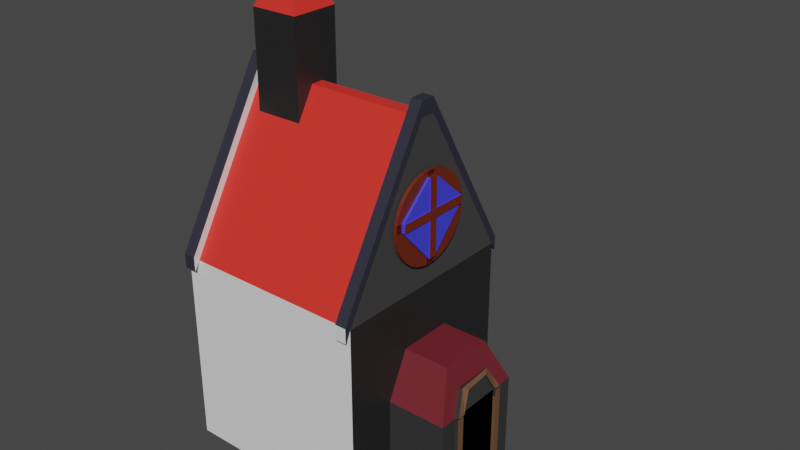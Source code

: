 # Source: castles.blend  (saved by Blender 3.4.6; exported with 4.5.12 LTS)
import bpy
from mathutils import Matrix  # noqa: F401  (used for matrix-valued properties, if any)

bpy.ops.wm.read_factory_settings(use_empty=True)
scene = bpy.context.scene
scene.name = 'Scene'

# ---- collections
col_collection = bpy.data.collections.new('Collection'); scene.collection.children.link(col_collection)

# ---- materials (node trees are filled in below, after node groups)
mat_material = bpy.data.materials.new('Material')
mat_material.alpha_threshold = 0.0
mat_material.use_transparent_shadow = False
mat_material.roughness = 0.5
mat_material.line_color = (0.0, 0.0, 0.0, 1.0)
mat_material_007 = bpy.data.materials.new('Material.007')
mat_material_007.use_transparent_shadow = False
mat_material_008 = bpy.data.materials.new('Material.008')
mat_material_008.use_transparent_shadow = False
mat_material_004 = bpy.data.materials.new('Material.004')
mat_material_004.alpha_threshold = 0.0
mat_material_004.use_transparent_shadow = False
mat_material_004.roughness = 0.5
mat_material_004.line_color = (0.0, 0.0, 0.0, 1.0)
mat_material_019 = bpy.data.materials.new('Material.019')
mat_material_019.use_transparent_shadow = False
mat_material_020 = bpy.data.materials.new('Material.020')
mat_material_020.use_transparent_shadow = False
mat_material_015 = bpy.data.materials.new('Material.015')
mat_material_015.use_transparent_shadow = False
mat_material_016 = bpy.data.materials.new('Material.016')
mat_material_016.use_transparent_shadow = False
mat_material_003 = bpy.data.materials.new('Material.003')
mat_material_003.alpha_threshold = 0.0
mat_material_003.use_transparent_shadow = False
mat_material_003.roughness = 0.5
mat_material_003.line_color = (0.0, 0.0, 0.0, 1.0)
mat_material_009 = bpy.data.materials.new('Material.009')
mat_material_009.use_transparent_shadow = False
mat_material_010 = bpy.data.materials.new('Material.010')
mat_material_010.use_transparent_shadow = False
mat_material_011 = bpy.data.materials.new('Material.011')
mat_material_011.use_transparent_shadow = False
mat_material_012 = bpy.data.materials.new('Material.012')
mat_material_012.use_transparent_shadow = False
mat_material_013 = bpy.data.materials.new('Material.013')
mat_material_013.use_transparent_shadow = False
mat_material_014 = bpy.data.materials.new('Material.014')
mat_material_014.use_transparent_shadow = False
mat_material_017 = bpy.data.materials.new('Material.017')
mat_material_017.use_transparent_shadow = False
mat_material_018 = bpy.data.materials.new('Material.018')
mat_material_018.use_transparent_shadow = False

# ---- material node trees
mat_material.use_nodes = True; mat_material.node_tree.nodes.clear()
_N = mat_material.node_tree.nodes; _L = mat_material.node_tree.links
n0 = _N.new('ShaderNodeOutputMaterial'); n0.name = 'Material Output'; n0.location = (300, 300)
n1 = _N.new('ShaderNodeBsdfPrincipled'); n1.name = 'Principled BSDF'; n1.location = (10, 300)
n1.distribution = 'GGX'
n1.subsurface_method = 'RANDOM_WALK_SKIN'
n1.inputs[0].default_value = (0.0007814, 0.001587, 0.2531, 1.0)
n1.inputs[3].default_value = 1.45
n1.inputs[27].default_value = (0.0, 0.0, 0.0, 1.0)
n1.inputs[28].default_value = 1.0
_L.new(n1.outputs[0], n0.inputs[0])
n0.is_active_output = True
mat_material_007.use_nodes = True; mat_material_007.node_tree.nodes.clear()
_N = mat_material_007.node_tree.nodes; _L = mat_material_007.node_tree.links
n0 = _N.new('ShaderNodeBsdfPrincipled'); n0.name = 'Principled BSDF'; n0.location = (10, 300)
n0.distribution = 'GGX'
n0.subsurface_method = 'RANDOM_WALK_SKIN'
n0.inputs[0].default_value = (0.237, 0.0812, 0.07433, 1.0)
n0.inputs[3].default_value = 1.45
n0.inputs[27].default_value = (0.0, 0.0, 0.0, 1.0)
n0.inputs[28].default_value = 1.0
n1 = _N.new('ShaderNodeOutputMaterial'); n1.name = 'Material Output'; n1.location = (300, 300)
_L.new(n0.outputs[0], n1.inputs[0])
n1.is_active_output = True
mat_material_008.use_nodes = True; mat_material_008.node_tree.nodes.clear()
_N = mat_material_008.node_tree.nodes; _L = mat_material_008.node_tree.links
n0 = _N.new('ShaderNodeBsdfPrincipled'); n0.name = 'Principled BSDF'; n0.location = (10, 300)
n0.distribution = 'GGX'
n0.subsurface_method = 'RANDOM_WALK_SKIN'
n0.inputs[0].default_value = (0.01718, 0.01718, 0.01718, 1.0)
n0.inputs[3].default_value = 1.45
n0.inputs[27].default_value = (0.0, 0.0, 0.0, 1.0)
n0.inputs[28].default_value = 1.0
n1 = _N.new('ShaderNodeOutputMaterial'); n1.name = 'Material Output'; n1.location = (300, 300)
_L.new(n0.outputs[0], n1.inputs[0])
n1.is_active_output = True
mat_material_004.use_nodes = True; mat_material_004.node_tree.nodes.clear()
_N = mat_material_004.node_tree.nodes; _L = mat_material_004.node_tree.links
n0 = _N.new('ShaderNodeOutputMaterial'); n0.name = 'Material Output'; n0.location = (300, 300)
n1 = _N.new('ShaderNodeBsdfPrincipled'); n1.name = 'Principled BSDF'; n1.location = (10, 300)
n1.distribution = 'GGX'
n1.subsurface_method = 'RANDOM_WALK_SKIN'
n1.inputs[0].default_value = (0.03411, 0.03411, 0.03411, 1.0)
n1.inputs[3].default_value = 1.45
n1.inputs[27].default_value = (0.0, 0.0, 0.0, 1.0)
n1.inputs[28].default_value = 1.0
_L.new(n1.outputs[0], n0.inputs[0])
n0.is_active_output = True
mat_material_019.use_nodes = True; mat_material_019.node_tree.nodes.clear()
_N = mat_material_019.node_tree.nodes; _L = mat_material_019.node_tree.links
n0 = _N.new('ShaderNodeBsdfPrincipled'); n0.name = 'Principled BSDF'; n0.location = (10, 300)
n0.distribution = 'GGX'
n0.subsurface_method = 'RANDOM_WALK_SKIN'
n0.inputs[0].default_value = (0.159, 0.07619, 0.0382, 1.0)
n0.inputs[3].default_value = 1.45
n0.inputs[27].default_value = (0.0, 0.0, 0.0, 1.0)
n0.inputs[28].default_value = 1.0
n1 = _N.new('ShaderNodeOutputMaterial'); n1.name = 'Material Output'; n1.location = (300, 300)
_L.new(n0.outputs[0], n1.inputs[0])
n1.is_active_output = True
mat_material_020.use_nodes = True; mat_material_020.node_tree.nodes.clear()
_N = mat_material_020.node_tree.nodes; _L = mat_material_020.node_tree.links
n0 = _N.new('ShaderNodeBsdfPrincipled'); n0.name = 'Principled BSDF'; n0.location = (10, 300)
n0.distribution = 'GGX'
n0.subsurface_method = 'RANDOM_WALK_SKIN'
n0.inputs[0].default_value = (0.1615, 0.01709, 0.02512, 1.0)
n0.inputs[3].default_value = 1.45
n0.inputs[27].default_value = (0.0, 0.0, 0.0, 1.0)
n0.inputs[28].default_value = 1.0
n1 = _N.new('ShaderNodeOutputMaterial'); n1.name = 'Material Output'; n1.location = (300, 300)
_L.new(n0.outputs[0], n1.inputs[0])
n1.is_active_output = True
mat_material_015.use_nodes = True; mat_material_015.node_tree.nodes.clear()
_N = mat_material_015.node_tree.nodes; _L = mat_material_015.node_tree.links
n0 = _N.new('ShaderNodeBsdfPrincipled'); n0.name = 'Principled BSDF'; n0.location = (10, 300)
n0.distribution = 'GGX'
n0.subsurface_method = 'RANDOM_WALK_SKIN'
n0.inputs[0].default_value = (0.305, 0.07036, 0.0, 1.0)
n0.inputs[3].default_value = 1.45
n0.inputs[27].default_value = (0.0, 0.0, 0.0, 1.0)
n0.inputs[28].default_value = 1.0
n1 = _N.new('ShaderNodeOutputMaterial'); n1.name = 'Material Output'; n1.location = (300, 300)
_L.new(n0.outputs[0], n1.inputs[0])
n1.is_active_output = True
mat_material_016.use_nodes = True; mat_material_016.node_tree.nodes.clear()
_N = mat_material_016.node_tree.nodes; _L = mat_material_016.node_tree.links
n0 = _N.new('ShaderNodeBsdfPrincipled'); n0.name = 'Principled BSDF'; n0.location = (10, 300)
n0.distribution = 'GGX'
n0.subsurface_method = 'RANDOM_WALK_SKIN'
n0.inputs[0].default_value = (0.305, 0.07036, 0.0, 1.0)
n0.inputs[3].default_value = 1.45
n0.inputs[27].default_value = (0.0, 0.0, 0.0, 1.0)
n0.inputs[28].default_value = 1.0
n1 = _N.new('ShaderNodeOutputMaterial'); n1.name = 'Material Output'; n1.location = (300, 300)
_L.new(n0.outputs[0], n1.inputs[0])
n1.is_active_output = True
mat_material_003.use_nodes = True; mat_material_003.node_tree.nodes.clear()
_N = mat_material_003.node_tree.nodes; _L = mat_material_003.node_tree.links
n0 = _N.new('ShaderNodeOutputMaterial'); n0.name = 'Material Output'; n0.location = (300, 300)
n1 = _N.new('ShaderNodeBsdfPrincipled'); n1.name = 'Principled BSDF'; n1.location = (10, 300)
n1.distribution = 'GGX'
n1.subsurface_method = 'RANDOM_WALK_SKIN'
n1.inputs[3].default_value = 1.45
n1.inputs[27].default_value = (0.0, 0.0, 0.0, 1.0)
n1.inputs[28].default_value = 1.0
_L.new(n1.outputs[0], n0.inputs[0])
n0.is_active_output = True
mat_material_009.use_nodes = True; mat_material_009.node_tree.nodes.clear()
_N = mat_material_009.node_tree.nodes; _L = mat_material_009.node_tree.links
n0 = _N.new('ShaderNodeBsdfPrincipled'); n0.name = 'Principled BSDF'; n0.location = (10, 300)
n0.distribution = 'GGX'
n0.subsurface_method = 'RANDOM_WALK_SKIN'
n0.inputs[0].default_value = (0.8, 0.032, 0.02298, 1.0)
n0.inputs[3].default_value = 1.45
n0.inputs[27].default_value = (0.0, 0.0, 0.0, 1.0)
n0.inputs[28].default_value = 1.0
n1 = _N.new('ShaderNodeOutputMaterial'); n1.name = 'Material Output'; n1.location = (300, 300)
_L.new(n0.outputs[0], n1.inputs[0])
n1.is_active_output = True
mat_material_010.use_nodes = True; mat_material_010.node_tree.nodes.clear()
_N = mat_material_010.node_tree.nodes; _L = mat_material_010.node_tree.links
n0 = _N.new('ShaderNodeBsdfPrincipled'); n0.name = 'Principled BSDF'; n0.location = (10, 300)
n0.distribution = 'GGX'
n0.subsurface_method = 'RANDOM_WALK_SKIN'
n0.inputs[0].default_value = (0.02678, 0.02757, 0.04321, 1.0)
n0.inputs[3].default_value = 1.45
n0.inputs[27].default_value = (0.0, 0.0, 0.0, 1.0)
n0.inputs[28].default_value = 1.0
n1 = _N.new('ShaderNodeOutputMaterial'); n1.name = 'Material Output'; n1.location = (300, 300)
_L.new(n0.outputs[0], n1.inputs[0])
n1.is_active_output = True
mat_material_011.use_nodes = True; mat_material_011.node_tree.nodes.clear()
_N = mat_material_011.node_tree.nodes; _L = mat_material_011.node_tree.links
n0 = _N.new('ShaderNodeBsdfPrincipled'); n0.name = 'Principled BSDF'; n0.location = (10, 300)
n0.distribution = 'GGX'
n0.subsurface_method = 'RANDOM_WALK_SKIN'
n0.inputs[3].default_value = 1.45
n0.inputs[27].default_value = (0.0, 0.0, 0.0, 1.0)
n0.inputs[28].default_value = 1.0
n1 = _N.new('ShaderNodeOutputMaterial'); n1.name = 'Material Output'; n1.location = (300, 300)
_L.new(n0.outputs[0], n1.inputs[0])
n1.is_active_output = True
mat_material_012.use_nodes = True; mat_material_012.node_tree.nodes.clear()
_N = mat_material_012.node_tree.nodes; _L = mat_material_012.node_tree.links
n0 = _N.new('ShaderNodeBsdfPrincipled'); n0.name = 'Principled BSDF'; n0.location = (10, 300)
n0.distribution = 'GGX'
n0.subsurface_method = 'RANDOM_WALK_SKIN'
n0.inputs[0].default_value = (0.05359, 0.05359, 0.05359, 1.0)
n0.inputs[3].default_value = 1.45
n0.inputs[27].default_value = (0.0, 0.0, 0.0, 1.0)
n0.inputs[28].default_value = 1.0
n1 = _N.new('ShaderNodeOutputMaterial'); n1.name = 'Material Output'; n1.location = (300, 300)
_L.new(n0.outputs[0], n1.inputs[0])
n1.is_active_output = True
mat_material_013.use_nodes = True; mat_material_013.node_tree.nodes.clear()
_N = mat_material_013.node_tree.nodes; _L = mat_material_013.node_tree.links
n0 = _N.new('ShaderNodeBsdfPrincipled'); n0.name = 'Principled BSDF'; n0.location = (10, 300)
n0.distribution = 'GGX'
n0.subsurface_method = 'RANDOM_WALK_SKIN'
n0.inputs[0].default_value = (0.8, 0.0, 0.004904, 1.0)
n0.inputs[3].default_value = 1.45
n0.inputs[27].default_value = (0.0, 0.0, 0.0, 1.0)
n0.inputs[28].default_value = 1.0
n1 = _N.new('ShaderNodeOutputMaterial'); n1.name = 'Material Output'; n1.location = (300, 300)
_L.new(n0.outputs[0], n1.inputs[0])
n1.is_active_output = True
mat_material_014.use_nodes = True; mat_material_014.node_tree.nodes.clear()
_N = mat_material_014.node_tree.nodes; _L = mat_material_014.node_tree.links
n0 = _N.new('ShaderNodeBsdfPrincipled'); n0.name = 'Principled BSDF'; n0.location = (10, 300)
n0.distribution = 'GGX'
n0.subsurface_method = 'RANDOM_WALK_SKIN'
n0.inputs[0].default_value = (0.07036, 0.07036, 0.07036, 1.0)
n0.inputs[3].default_value = 1.45
n0.inputs[27].default_value = (0.0, 0.0, 0.0, 1.0)
n0.inputs[28].default_value = 1.0
n1 = _N.new('ShaderNodeOutputMaterial'); n1.name = 'Material Output'; n1.location = (300, 300)
_L.new(n0.outputs[0], n1.inputs[0])
n1.is_active_output = True
mat_material_017.use_nodes = True; mat_material_017.node_tree.nodes.clear()
_N = mat_material_017.node_tree.nodes; _L = mat_material_017.node_tree.links
n0 = _N.new('ShaderNodeBsdfPrincipled'); n0.name = 'Principled BSDF'; n0.location = (10, 300)
n0.distribution = 'GGX'
n0.subsurface_method = 'RANDOM_WALK_SKIN'
n0.inputs[0].default_value = (0.05345, 0.05785, 0.8, 1.0)
n0.inputs[3].default_value = 1.45
n0.inputs[27].default_value = (0.0, 0.0, 0.0, 1.0)
n0.inputs[28].default_value = 1.0
n1 = _N.new('ShaderNodeOutputMaterial'); n1.name = 'Material Output'; n1.location = (300, 300)
_L.new(n0.outputs[0], n1.inputs[0])
n1.is_active_output = True
mat_material_018.use_nodes = True; mat_material_018.node_tree.nodes.clear()
_N = mat_material_018.node_tree.nodes; _L = mat_material_018.node_tree.links
n0 = _N.new('ShaderNodeBsdfPrincipled'); n0.name = 'Principled BSDF'; n0.location = (10, 300)
n0.distribution = 'GGX'
n0.subsurface_method = 'RANDOM_WALK_SKIN'
n0.inputs[0].default_value = (0.1559, 0.01938, 0.004391, 1.0)
n0.inputs[3].default_value = 1.45
n0.inputs[27].default_value = (0.0, 0.0, 0.0, 1.0)
n0.inputs[28].default_value = 1.0
n1 = _N.new('ShaderNodeOutputMaterial'); n1.name = 'Material Output'; n1.location = (300, 300)
_L.new(n0.outputs[0], n1.inputs[0])
n1.is_active_output = True

# ---- world
world_world = bpy.data.worlds.new('World'); scene.world = world_world
world_world.use_nodes = True; world_world.node_tree.nodes.clear()
_N = world_world.node_tree.nodes; _L = world_world.node_tree.links
n0 = _N.new('ShaderNodeOutputWorld'); n0.name = 'World Output'; n0.location = (300, 300)
n1 = _N.new('ShaderNodeBackground'); n1.name = 'Background'; n1.location = (10, 300)
n1.inputs[0].default_value = (0.05088, 0.05088, 0.05088, 1.0)
_L.new(n1.outputs[0], n0.inputs[0])
n0.is_active_output = True
world_world.color = (0.05088, 0.05088, 0.05088)
world_world.use_sun_shadow = False
world_world.sun_shadow_jitter_overblur = 0.0

# ---- meshes
me_cube = bpy.data.meshes.new('Cube')
me_cube.from_pydata([(1.0, 1.0, 1.0), (1.0, 1.0, -1.0), (1.0, -1.0, 1.0), (1.0, -1.0, -1.0), (-1.0, 1.0, 1.0), (-1.0, 1.0, -1.0), (-1.0, -1.0, 1.0), (-1.0, -1.0, -1.0), (0.0, 1.0, -1.0), (1.0, 1.0, -0.1113), (0.0, 1.0, 1.0), (0.09351, 1.0, -0.1113), (0.5, 1.0, 1.0), (1.0, 1.0, 0.4444), (0.6284, 1.0, -0.1113), (0.09351, 1.0, 0.6598), (0.6284, 1.0, 0.6598), (0.75, 1.0, 1.0), (1.0, 1.0, 0.1666), (0.681, 1.0, -0.1113), (0.09351, 1.0, -0.0454), (0.25, 1.0, 1.0), (1.0, 1.0, 0.7222), (0.1577, 1.0, -0.1113), (0.09351, 1.0, 0.7222), (0.681, 1.0, 0.6598), (0.1577, 1.0, 0.6598), (0.6284, 1.0, -0.0454), (0.6284, 1.0, 0.7222), (0.1577, 1.0, 0.7222), (0.1577, 1.0, -0.0454), (0.681, 1.0, -0.0454), (0.681, 1.0, 0.7222), (0.6284, 1.0, 0.2912), (0.1577, 1.0, 0.2912), (0.4201, 1.0, 0.6598), (0.4201, 1.0, -0.0454), (0.3681, 1.0, 0.6598), (0.6284, 1.0, 0.3341), (0.3681, 1.0, -0.0454), (0.1577, 1.0, 0.3341), (0.4201, 1.0, 0.2912), (0.3681, 1.0, 0.2912), (0.3681, 1.0, 0.3341), (0.4201, 1.0, 0.3341), (0.09351, 1.038, -0.0454), (0.09351, 1.038, -0.1113), (0.1577, 1.038, -0.1113), (0.6284, 1.038, -0.1113), (0.09351, 1.038, 0.7222), (0.09351, 1.038, 0.6598), (0.4201, 1.038, 0.6598), (0.6284, 1.038, 0.6598), (0.6284, 1.038, -0.0454), (0.6284, 1.038, 0.7222), (0.681, 1.038, -0.1113), (0.681, 1.038, 0.6598), (0.1577, 1.038, 0.6598), (0.1577, 1.038, 0.7222), (0.4201, 1.038, -0.0454), (0.1577, 1.038, -0.0454), (0.681, 1.038, -0.0454), (0.681, 1.038, 0.7222), (0.6284, 1.038, 0.3341), (0.6284, 1.038, 0.2912), (0.1577, 1.038, 0.3341), (0.1577, 1.038, 0.2912), (0.3681, 1.038, 0.6598), (0.3681, 1.038, -0.0454), (0.6284, 1.021, 0.3341), (0.6284, 1.021, 0.2912), (0.1577, 1.021, 0.3341), (0.1577, 1.021, 0.2912), (0.4201, 1.021, 0.2912), (0.3681, 1.021, 0.6598), (0.4201, 1.021, 0.6598), (0.3681, 1.021, -0.0454), (0.4201, 1.021, -0.0454), (0.3681, 1.021, 0.2912), (0.3681, 1.021, 0.3341), (0.4201, 1.021, 0.3341)], [], [(0, 17, 12, 21, 10, 4, 6, 2), (3, 2, 6, 7), (7, 6, 4, 5), (5, 8, 1, 3, 7), (1, 9, 18, 13, 22, 0, 2, 3), (44, 35, 16, 38), (9, 1, 8, 5, 4, 10, 21, 12, 17, 0, 22, 13, 18), (39, 36, 59, 68), (24, 29, 58, 49), (14, 23, 47, 48), (25, 31, 61, 56), (19, 14, 48, 55), (27, 33, 64, 53), (29, 28, 54, 58), (31, 19, 55, 61), (38, 33, 70, 69), (41, 36, 77, 73), (40, 26, 37, 43), (30, 34, 42, 39), (36, 41, 33, 27), (37, 35, 75, 74), (40, 43, 79, 71), (39, 42, 78, 76), (57, 58, 54, 52, 51, 67), (50, 49, 58, 57), (47, 60, 68, 59, 53, 48), (46, 45, 60, 47), (45, 50, 57, 65, 66, 60), (48, 53, 61, 55), (53, 64, 63, 52, 56, 61), (52, 54, 62, 56), (20, 15, 50, 45), (28, 32, 62, 54), (15, 24, 49, 50), (34, 30, 60, 66), (32, 25, 56, 62), (16, 35, 51, 52), (36, 27, 53, 59), (37, 26, 57, 67), (33, 38, 63, 64), (38, 16, 52, 63), (23, 11, 46, 47), (40, 34, 66, 65), (30, 39, 68, 60), (11, 20, 45, 46), (26, 40, 65, 57), (35, 37, 67, 51), (78, 73, 77, 76), (72, 71, 79, 78), (79, 80, 73, 78), (73, 80, 69, 70), (74, 75, 80, 79), (35, 44, 80, 75), (44, 38, 69, 80), (34, 40, 71, 72), (43, 37, 74, 79), (36, 39, 76, 77), (42, 34, 72, 78), (33, 41, 73, 70)])
me_cube.polygons.foreach_set('material_index', [0, 1, 1, 0, 3, 0, 3, 2, 2, 0, 2, 0, 0, 2, 2, 0, 0, 0, 0, 0, 0, 0, 0, 2, 2, 2, 2, 2, 2, 2, 2, 0, 2, 0, 2, 2, 0, 2, 0, 0, 0, 0, 2, 2, 0, 2, 0, 0, 0, 0, 0, 0, 0, 0, 0, 0, 0, 0, 0])
_uv = me_cube.uv_layers.new(name='UVMap')
_uv.uv.foreach_set('vector', [0.625, 0.5, 0.6562, 0.5, 0.6875, 0.5, 0.7188, 0.5, 0.75, 0.5, 0.875, 0.5, 0.875, 0.75, 0.625, 0.75, 0.375, 0.75, 0.625, 0.75, 0.625, 1.0, 0.375, 1.0, 0.375, 0.0, 0.625, 0.0, 0.625, 0.25, 0.375, 0.25, 0.125, 0.5, 0.25, 0.5, 0.375, 0.5, 0.375, 0.75, 0.125, 0.75, 0.375, 0.5, 0.5, 0.5, 0.5312, 0.5, 0.5625, 0.5, 0.5938, 0.5, 0.625, 0.5, 0.625, 0.75, 0.375, 0.75, 0.5547, 0.4297, 0.5625, 0.4297, 0.5625, 0.4375, 0.5547, 0.4375, 0.5, 0.5, 0.375, 0.5, 0.25, 0.5, 0.375, 0.25, 0.875, 0.5, 0.75, 0.5, 0.7188, 0.5, 0.6875, 0.5, 0.6562, 0.5, 0.625, 0.5, 0.5938, 0.5, 0.5625, 0.5, 0.5312, 0.5, 0.5312, 0.4141, 0.5312, 0.4297, 0.5312, 0.4297, 0.5312, 0.4141, 0.0, 0.0, 0.0, 0.0, 0.0, 0.0, 0.0, 0.0, 0.0, 0.0, 0.0, 0.0, 0.0, 0.0, 0.0, 0.0, 0.0, 0.0, 0.0, 0.0, 0.0, 0.0, 0.0, 0.0, 0.0, 0.0, 0.0, 0.0, 0.0, 0.0, 0.0, 0.0, 0.5312, 0.4375, 0.5469, 0.4375, 0.5469, 0.4375, 0.5312, 0.4375, 0.0, 0.0, 0.0, 0.0, 0.0, 0.0, 0.0, 0.0, 0.0, 0.0, 0.0, 0.0, 0.0, 0.0, 0.0, 0.0, 0.5547, 0.4375, 0.5469, 0.4375, 0.5469, 0.4375, 0.5547, 0.4375, 0.5469, 0.4297, 0.5312, 0.4297, 0.5312, 0.4297, 0.5469, 0.4297, 0.5547, 0.4062, 0.5625, 0.4062, 0.5625, 0.4141, 0.5547, 0.4141, 0.5312, 0.4062, 0.5469, 0.4062, 0.5469, 0.4141, 0.5312, 0.4141, 0.5312, 0.4297, 0.5469, 0.4297, 0.5469, 0.4375, 0.5312, 0.4375, 0.5625, 0.4141, 0.5625, 0.4297, 0.5625, 0.4297, 0.5625, 0.4141, 0.5547, 0.4062, 0.5547, 0.4141, 0.5547, 0.4141, 0.5547, 0.4062, 0.5312, 0.4141, 0.5469, 0.4141, 0.5469, 0.4141, 0.5312, 0.4141, 0.5625, 0.4062, 0.5938, 0.4062, 0.5938, 0.4375, 0.5625, 0.4375, 0.5625, 0.4297, 0.5625, 0.4141, 0.5625, 0.375, 0.5938, 0.375, 0.5938, 0.4062, 0.5625, 0.4062, 0.5, 0.4062, 0.5312, 0.4062, 0.5312, 0.4141, 0.5312, 0.4297, 0.5312, 0.4375, 0.5, 0.4375, 0.5, 0.375, 0.5312, 0.375, 0.5312, 0.4062, 0.5, 0.4062, 0.5312, 0.375, 0.5625, 0.375, 0.5625, 0.4062, 0.5547, 0.4062, 0.5469, 0.4062, 0.5312, 0.4062, 0.5, 0.4375, 0.5312, 0.4375, 0.5312, 0.4688, 0.5, 0.4688, 0.5312, 0.4375, 0.5469, 0.4375, 0.5547, 0.4375, 0.5625, 0.4375, 0.5625, 0.4688, 0.5312, 0.4688, 0.5625, 0.4375, 0.5938, 0.4375, 0.5938, 0.4688, 0.5625, 0.4688, 0.0, 0.0, 0.0, 0.0, 0.0, 0.0, 0.0, 0.0, 0.0, 0.0, 0.0, 0.0, 0.0, 0.0, 0.0, 0.0, 0.0, 0.0, 0.0, 0.0, 0.0, 0.0, 0.0, 0.0, 0.5469, 0.4062, 0.5312, 0.4062, 0.5312, 0.4062, 0.5469, 0.4062, 0.0, 0.0, 0.0, 0.0, 0.0, 0.0, 0.0, 0.0, 0.5625, 0.4375, 0.5625, 0.4297, 0.5625, 0.4297, 0.5625, 0.4375, 0.5312, 0.4297, 0.5312, 0.4375, 0.5312, 0.4375, 0.5312, 0.4297, 0.5625, 0.4141, 0.5625, 0.4062, 0.5625, 0.4062, 0.5625, 0.4141, 0.5469, 0.4375, 0.5547, 0.4375, 0.5547, 0.4375, 0.5469, 0.4375, 0.5547, 0.4375, 0.5625, 0.4375, 0.5625, 0.4375, 0.5547, 0.4375, 0.0, 0.0, 0.0, 0.0, 0.0, 0.0, 0.0, 0.0, 0.5547, 0.4062, 0.5469, 0.4062, 0.5469, 0.4062, 0.5547, 0.4062, 0.5312, 0.4062, 0.5312, 0.4141, 0.5312, 0.4141, 0.5312, 0.4062, 0.0, 0.0, 0.0, 0.0, 0.0, 0.0, 0.0, 0.0, 0.5625, 0.4062, 0.5547, 0.4062, 0.5547, 0.4062, 0.5625, 0.4062, 0.5625, 0.4297, 0.5625, 0.4141, 0.5625, 0.4141, 0.5625, 0.4297, 0.5469, 0.4141, 0.5469, 0.4297, 0.5312, 0.4297, 0.5312, 0.4141, 0.5469, 0.4062, 0.5547, 0.4062, 0.5547, 0.4141, 0.5469, 0.4141, 0.5547, 0.4141, 0.5547, 0.4297, 0.5469, 0.4297, 0.5469, 0.4141, 0.5469, 0.4297, 0.5547, 0.4297, 0.5547, 0.4375, 0.5469, 0.4375, 0.5625, 0.4141, 0.5625, 0.4297, 0.5547, 0.4297, 0.5547, 0.4141, 0.5625, 0.4297, 0.5547, 0.4297, 0.5547, 0.4297, 0.5625, 0.4297, 0.5547, 0.4297, 0.5547, 0.4375, 0.5547, 0.4375, 0.5547, 0.4297, 0.5469, 0.4062, 0.5547, 0.4062, 0.5547, 0.4062, 0.5469, 0.4062, 0.5547, 0.4141, 0.5625, 0.4141, 0.5625, 0.4141, 0.5547, 0.4141, 0.5312, 0.4297, 0.5312, 0.4141, 0.5312, 0.4141, 0.5312, 0.4297, 0.5469, 0.4141, 0.5469, 0.4062, 0.5469, 0.4062, 0.5469, 0.4141, 0.5469, 0.4375, 0.5469, 0.4297, 0.5469, 0.4297, 0.5469, 0.4375])
me_cube.materials.append(mat_material)
me_cube.materials.append(None)
me_cube.materials.append(mat_material_007)
me_cube.materials.append(mat_material_008)
me_cube.use_mirror_vertex_groups = False
me_cube.update()
me_cube_001 = bpy.data.meshes.new('Cube.001')
me_cube_001.from_pydata([(1.0, 1.0, 1.0), (1.0, 1.0, -1.0), (1.0, -1.0, 1.0), (1.0, -1.0, -1.0), (-1.0, 1.0, 1.0), (-1.0, 1.0, -1.0), (-1.0, -1.0, 1.0), (-1.0, -1.0, -1.0), (0.5558, -0.5558, 1.911), (0.5558, 0.5558, 1.911), (-1.0, -0.5558, 1.911), (-1.0, 0.5558, 1.911), (1.0, 0.6429, 1.0), (1.0, 0.6429, -1.0), (1.0, -0.5, 1.0), (1.0, 0.5, -1.0), (1.0, 0.5, 1.0), (1.0, -0.5, -1.0), (1.0, -0.6538, 1.0), (1.0, -0.6538, -1.0), (0.7779, 0.7779, 1.456), (-1.0, 0.7779, 1.456), (0.7779, -0.389, 1.456), (0.7779, 0.389, 1.456), (0.889, 0.5159, 1.228), (1.0, 0.6406, 1.0), (0.9328, -0.389, 1.498), (1.155, -0.6562, 1.043), (1.155, -0.5, 1.043), (1.071, 0.6429, 1.032), (0.9596, 0.5159, 1.259), (0.8486, 0.389, 1.487), (1.071, 0.5, 1.032), (0.889, 0.2888, 1.396), (0.9596, 0.2888, 1.428), (0.889, -0.2973, 1.396), (1.044, -0.2973, 1.439), (1.127, -0.5, 1.0), (1.127, -0.6538, 1.0), (1.127, -0.6538, -1.0), (1.127, -0.5, -1.0), (1.093, 0.6429, 1.0), (1.093, 0.6429, -1.0), (1.093, 0.5, -1.0), (1.093, 0.5, 1.0), (1.064, -0.5, -1.0), (1.0, 0.5, 0.8659), (1.093, 0.5, 0.8659), (1.047, 0.5, 1.0), (1.047, 0.5, -1.0), (1.047, 0.5, 0.8659)], [(44, 16)], [(3, 2, 6, 7), (6, 2, 8, 10), (5, 1, 15, 13, 19, 17, 3, 7), (1, 5, 4, 0), (4, 21, 11, 9, 20, 0), (8, 9, 11, 10), (34, 33, 35, 36), (32, 16, 33, 34), (28, 36, 35, 14), (26, 27, 18, 22), (24, 12, 29, 30), (31, 26, 22, 23), (23, 24, 30, 31), (28, 14, 18, 27), (12, 16, 32, 29), (26, 31, 30, 29, 32, 34, 36, 28, 27), (14, 17, 45, 40, 37), (13, 12, 41, 42), (42, 41, 44, 47, 43), (12, 16, 48, 44, 41), (50, 49, 43, 47), (15, 13, 42, 43, 49), (48, 50, 47, 44), (16, 46, 50, 48), (46, 15, 49, 50), (13, 15, 1, 0, 12, 16, 14, 18, 2, 3, 17, 19), (20, 9, 8, 2, 18, 14, 16, 12, 0), (39, 38, 37, 40), (19, 18, 38, 39), (14, 35, 33, 16), (19, 15, 46, 16, 14, 17, 13)])
me_cube_001.polygons.foreach_set('material_index', [0, 2, 0, 0, 2, 2, 0, 0, 0, 0, 0, 0, 0, 0, 0, 1, 0, 0, 1, 0, 1, 0, 0, 0, 1, 0, 2, 1, 0, 0, 0])
_uv = me_cube_001.uv_layers.new(name='UVMap')
_uv.uv.foreach_set('vector', [0.375, 0.75, 0.625, 0.75, 0.625, 1.0, 0.375, 1.0, 0.625, 1.0, 0.625, 0.75, 0.625, 0.75, 0.0, 0.0, 0.125, 0.5, 0.375, 0.5, 0.375, 0.5625, 0.375, 0.625, 0.375, 0.6562, 0.375, 0.6875, 0.375, 0.75, 0.125, 0.75, 0.375, 0.5, 0.125, 0.5, 0.0, 0.0, 0.625, 0.5, 0.0, 0.0, 0.0, 0.0, 0.0, 0.0, 0.0, 0.0, 0.0, 0.0, 0.625, 0.5, 0.625, 0.75, 0.0, 0.0, 0.0, 0.0, 0.0, 0.0, 0.0, 0.0, 0.0, 0.0, 0.0, 0.0, 0.0, 0.0, 0.0, 0.0, 0.0, 0.0, 0.0, 0.0, 0.0, 0.0, 0.0, 0.0, 0.0, 0.0, 0.0, 0.0, 0.0, 0.0, 0.0, 0.0, 0.0, 0.0, 0.0, 0.0, 0.0, 0.0, 0.0, 0.0, 0.0, 0.0, 0.0, 0.0, 0.0, 0.0, 0.0, 0.0, 0.0, 0.0, 0.0, 0.0, 0.0, 0.0, 0.0, 0.0, 0.0, 0.0, 0.0, 0.0, 0.0, 0.0, 0.0, 0.0, 0.0, 0.0, 0.0, 0.0, 0.0, 0.0, 0.0, 0.0, 0.0, 0.0, 0.0, 0.0, 0.0, 0.0, 0.0, 0.0, 0.0, 0.0, 0.0, 0.0, 0.0, 0.0, 0.0, 0.0, 0.0, 0.0, 0.0, 0.0, 0.0, 0.0, 0.0, 0.0, 0.625, 0.6875, 0.375, 0.6875, 0.375, 0.6875, 0.375, 0.6875, 0.625, 0.6875, 0.375, 0.625, 0.625, 0.625, 0.625, 0.625, 0.375, 0.625, 0.0, 0.0, 0.0, 0.0, 0.0, 0.0, 0.0, 0.0, 0.0, 0.0, 0.0, 0.0, 0.0, 0.0, 0.0, 0.0, 0.0, 0.0, 0.0, 0.0, 0.5, 0.5625, 0.375, 0.5625, 0.375, 0.5625, 0.5, 0.5625, 0.375, 0.5625, 0.375, 0.625, 0.375, 0.625, 0.375, 0.5625, 0.375, 0.5625, 0.625, 0.5625, 0.5, 0.5625, 0.5, 0.5625, 0.625, 0.5625, 0.625, 0.5625, 0.5, 0.5625, 0.5, 0.5625, 0.625, 0.5625, 0.5, 0.5625, 0.375, 0.5625, 0.375, 0.5625, 0.5, 0.5625, 0.0, 0.0, 0.0, 0.0, 0.0, 0.0, 0.0, 0.0, 0.0, 0.0, 0.0, 0.0, 0.0, 0.0, 0.0, 0.0, 0.0, 0.0, 0.0, 0.0, 0.0, 0.0, 0.0, 0.0, 0.0, 0.0, 0.0, 0.0, 0.0, 0.0, 0.0, 0.0, 0.0, 0.0, 0.0, 0.0, 0.0, 0.0, 0.0, 0.0, 0.0, 0.0, 0.0, 0.0, 0.0, 0.0, 0.625, 0.6875, 0.375, 0.6875, 0.0, 0.0, 0.0, 0.0, 0.0, 0.0, 0.0, 0.0, 0.0, 0.0, 0.0, 0.0, 0.0, 0.0, 0.0, 0.0, 0.0, 0.0, 0.0, 0.0, 0.0, 0.0, 0.0, 0.0, 0.0, 0.0, 0.0, 0.0, 0.0, 0.0])
me_cube_001.materials.append(mat_material_004)
me_cube_001.materials.append(mat_material_019)
me_cube_001.materials.append(mat_material_020)
me_cube_001.use_mirror_vertex_groups = False
me_cube_001.update()
me_cube_002 = bpy.data.meshes.new('Cube.002')
me_cube_002.from_pydata([(1.0, 1.0, 1.0), (1.0, 1.0, -1.0), (1.0, -1.0, 1.0), (1.0, -1.0, -1.0), (-1.0, 1.0, 1.0), (-1.0, 1.0, -1.0), (-1.0, -1.0, 1.0), (-1.0, -1.0, -1.0), (1.0, 1.0, 0.7892), (-1.0, -1.0, 0.7892), (1.0, -1.0, 0.7892), (-1.0, 1.0, 0.7892), (1.0, 1.0, 0.03773), (1.0, -1.0, 0.03773), (-1.0, 1.0, 0.03773), (-1.0, -1.0, 0.03773), (0.514, 1.0, -1.0), (0.514, -1.0, 1.0), (0.514, -1.0, -1.0), (0.514, 1.0, 1.0), (0.514, 1.0, 0.7892), (0.514, -1.0, 0.7892), (0.514, -1.0, 0.03773), (0.514, 1.0, 0.03773), (-0.5741, 1.0, -1.0), (-0.5741, -1.0, 1.0), (-0.5741, -1.0, 0.7892), (-0.5741, -1.0, 0.03773), (-0.5741, -1.0, -1.0), (-0.5741, 1.0, 1.0), (-0.5741, 1.0, 0.7892), (-0.5741, 1.0, 0.03773), (-0.04213, -1.0, -1.0), (-0.04213, 1.0, 1.0), (-0.04213, 1.0, 0.7892), (-0.04213, 1.0, 0.03773), (-0.04213, 1.0, -1.0), (-0.04213, -1.0, 1.0), (-0.04213, -1.0, 0.7892), (-0.04213, -1.0, 0.03773), (-1.0, -1.0, 0.4135), (1.0, 1.0, 0.4135), (1.0, -1.0, 0.4135), (-1.0, 1.0, 0.4135), (0.514, -1.0, 0.4135), (0.514, 1.0, 0.4135), (-0.5741, 1.0, 0.4135), (-0.5741, -1.0, 0.4135), (-0.04213, -1.0, 0.4135), (-0.04213, 1.0, 0.4135), (-1.0, -1.0, 0.7594), (1.0, 1.0, 0.7594), (1.0, -1.0, 0.7594), (-1.0, 1.0, 0.7594), (0.514, -1.0, 0.7594), (0.514, 1.0, 0.7594), (-0.5741, 1.0, 0.7594), (-0.5741, -1.0, 0.7594), (-0.04213, -1.0, 0.7594), (-0.04213, 1.0, 0.7594), (1.0, 1.0, 0.07473), (1.0, -1.0, 0.07473), (-1.0, 1.0, 0.07473), (0.514, -1.0, 0.07473), (0.514, 1.0, 0.07473), (-0.5741, 1.0, 0.07473), (-0.5741, -1.0, 0.07473), (-0.04213, -1.0, 0.07473), (-0.04213, 1.0, 0.07473), (-1.0, -1.0, 0.07473), (-0.4723, 1.0, -1.0), (-0.4723, -1.0, 1.0), (-0.4723, -1.0, 0.7892), (-0.4723, -1.0, 0.03773), (-0.4723, -1.0, -1.0), (-0.4723, 1.0, 1.0), (-0.4723, 1.0, 0.7892), (-0.4723, 1.0, 0.03773), (-0.4723, 1.0, 0.4135), (-0.4723, -1.0, 0.4135), (-0.4723, 1.0, 0.7594), (-0.4723, -1.0, 0.7594), (-0.4723, -1.0, 0.07473), (-0.4723, 1.0, 0.07473), (0.4027, -1.0, -1.0), (0.4027, 1.0, 1.0), (0.4027, 1.0, 0.7892), (0.4027, 1.0, 0.03773), (0.4027, 1.0, -1.0), (0.4027, -1.0, 1.0), (0.4027, -1.0, 0.7892), (0.4027, -1.0, 0.03773), (0.4027, -1.0, 0.4135), (0.4027, 1.0, 0.4135), (0.4027, -1.0, 0.7594), (0.4027, 1.0, 0.7594), (0.4027, 1.0, 0.07473), (0.4027, -1.0, 0.07473), (-0.0934, -1.0, -1.0), (-0.0934, 1.0, 1.0), (-0.0934, 1.0, 0.7892), (-0.0934, 1.0, 0.03773), (-0.0934, 1.0, 0.4135), (-0.0934, 1.0, 0.7594), (-0.0934, 1.0, 0.07473), (-0.0934, 1.0, -1.0), (-0.0934, -1.0, 1.0), (-0.0934, -1.0, 0.7892), (-0.0934, -1.0, 0.03773), (-0.0934, -1.0, 0.4135), (-0.0934, -1.0, 0.7594), (-0.0934, -1.0, 0.07473), (-1.0, -1.0, 0.3962), (1.0, 1.0, 0.3962), (1.0, -1.0, 0.3962), (-1.0, 1.0, 0.3962), (0.514, -1.0, 0.3962), (0.514, 1.0, 0.3962), (-0.5741, 1.0, 0.3962), (-0.5741, -1.0, 0.3962), (-0.04213, -1.0, 0.3962), (-0.04213, 1.0, 0.3962), (-0.4723, -1.0, 0.3962), (-0.4723, 1.0, 0.3962), (0.4027, 1.0, 0.3962), (0.4027, -1.0, 0.3962), (-0.0934, -1.0, 0.3962), (-0.0934, 1.0, 0.3962), (0.4027, 1.087, 0.7892), (0.514, 1.087, 0.7892), (0.4027, 1.087, 0.03773), (0.514, 1.087, 0.03773), (0.514, 1.087, 0.07473), (-0.5741, 1.087, 0.07473), (-0.5741, 1.087, 0.03773), (-0.0934, 1.087, 0.7892), (-0.04213, 1.087, 0.7892), (-0.0934, 1.087, 0.03773), (-0.04213, 1.087, 0.03773), (-0.04213, 1.087, 0.07473), (0.514, 1.087, 0.7594), (0.514, 1.087, 0.4135), (-0.5741, 1.087, 0.7594), (-0.5741, 1.087, 0.4135), (0.4027, 1.087, 0.4135), (-0.5741, 1.087, 0.7892), (-0.04213, 1.087, 0.7594), (-0.0934, 1.087, 0.7594), (0.4027, 1.087, 0.7594), (0.514, 1.087, 0.3962), (-0.5741, 1.087, 0.3962), (0.4027, 1.087, 0.07473), (-0.0934, 1.087, 0.07473), (-0.4723, 1.087, 0.7892), (-0.4723, 1.087, 0.03773), (-0.4723, 1.087, 0.4135), (-0.4723, 1.087, 0.7594), (-0.4723, 1.087, 0.07473), (-0.4723, 1.087, 0.3962), (0.4027, 1.087, 0.3962), (-0.04213, 1.05, 0.7594), (-0.04213, 1.05, 0.4135), (-0.0934, 1.05, 0.4135), (-0.0934, 1.05, 0.7594), (-0.04213, 1.05, 0.3962), (-0.04213, 1.05, 0.07473), (-0.0934, 1.05, 0.07473), (0.4027, 1.05, 0.4135), (-0.4723, 1.05, 0.4135), (-0.0934, 1.05, 0.3962), (-0.4723, 1.05, 0.3962), (0.4027, 1.05, 0.3962)], [], [(29, 4, 6, 25), (26, 25, 6, 9), (9, 6, 4, 11), (16, 1, 3, 18), (8, 0, 2, 10), (20, 19, 0, 8), (55, 20, 8, 51), (51, 8, 10, 52), (50, 9, 11, 53), (57, 26, 9, 50), (28, 27, 15, 7), (7, 15, 14, 5), (1, 12, 13, 3), (16, 23, 12, 1), (88, 87, 23, 16), (3, 13, 22, 18), (52, 10, 21, 54), (59, 103, 147, 146), (86, 85, 19, 20), (88, 16, 18, 84), (10, 2, 17, 21), (0, 19, 17, 2), (5, 24, 28, 7), (11, 4, 29, 30), (53, 11, 30, 56), (5, 14, 31, 24), (74, 73, 27, 28), (81, 72, 26, 57), (72, 71, 25, 26), (75, 29, 25, 71), (85, 33, 37, 89), (90, 89, 37, 38), (94, 90, 38, 58), (84, 91, 39, 32), (105, 36, 32, 98), (100, 99, 33, 34), (118, 46, 143, 150), (105, 101, 35, 36), (102, 103, 163, 162), (125, 92, 48, 120), (122, 79, 47, 119), (115, 43, 46, 118), (45, 117, 149, 141), (114, 42, 44, 116), (119, 47, 40, 112), (112, 40, 43, 115), (113, 41, 42, 114), (117, 45, 41, 113), (49, 93, 167, 161), (92, 94, 58, 48), (79, 81, 57, 47), (43, 53, 56, 46), (83, 104, 152, 157), (42, 52, 54, 44), (47, 57, 50, 40), (40, 50, 53, 43), (41, 51, 52, 42), (45, 55, 51, 41), (23, 64, 60, 12), (12, 60, 61, 13), (15, 69, 62, 14), (27, 66, 69, 15), (13, 61, 63, 22), (35, 101, 137, 138), (14, 62, 65, 31), (73, 82, 66, 27), (91, 97, 67, 39), (103, 80, 156, 147), (77, 31, 134, 154), (108, 111, 82, 73), (109, 110, 81, 79), (100, 34, 136, 135), (126, 109, 79, 122), (23, 87, 130, 131), (24, 31, 77, 70), (56, 30, 145, 142), (30, 29, 75, 76), (24, 70, 74, 28), (99, 75, 71, 106), (107, 106, 71, 72), (110, 107, 72, 81), (98, 108, 73, 74), (22, 63, 97, 91), (30, 76, 153, 145), (49, 59, 95, 93), (44, 54, 94, 92), (68, 104, 166, 165), (116, 44, 92, 125), (18, 22, 91, 84), (54, 21, 90, 94), (21, 17, 89, 90), (19, 85, 89, 17), (36, 88, 84, 32), (34, 33, 85, 86), (96, 124, 159, 151), (36, 35, 87, 88), (32, 39, 108, 98), (58, 38, 107, 110), (38, 37, 106, 107), (33, 99, 106, 37), (120, 48, 109, 126), (48, 58, 110, 109), (39, 67, 111, 108), (123, 83, 157, 158), (78, 80, 103, 102), (78, 102, 162, 168), (70, 77, 101, 105), (101, 77, 154, 137), (76, 75, 99, 100), (70, 105, 98, 74), (83, 123, 127, 104), (67, 120, 126, 111), (63, 116, 125, 97), (68, 121, 124, 96), (20, 55, 140, 129), (111, 126, 122, 82), (64, 117, 113, 60), (60, 113, 114, 61), (69, 112, 115, 62), (66, 119, 112, 69), (61, 114, 116, 63), (76, 100, 135, 153), (62, 115, 118, 65), (82, 122, 119, 66), (97, 125, 120, 67), (121, 68, 165, 164), (148, 128, 129, 140), (147, 135, 136, 146), (159, 144, 141, 149), (144, 148, 140, 141), (130, 151, 132, 131), (137, 152, 139, 138), (134, 133, 157, 154), (143, 142, 156, 155), (150, 143, 155, 158), (142, 145, 153, 156), (138, 139, 151, 130), (146, 136, 128, 148), (154, 157, 152, 137), (156, 153, 135, 147), (133, 150, 158, 157), (151, 159, 149, 132), (64, 23, 131, 132), (117, 64, 132, 149), (65, 118, 150, 133), (31, 65, 133, 134), (55, 45, 141, 140), (95, 59, 146, 148), (104, 68, 139, 152), (46, 56, 142, 143), (68, 96, 151, 139), (78, 123, 158, 155), (124, 93, 144, 159), (34, 86, 128, 136), (86, 20, 129, 128), (80, 78, 155, 156), (93, 95, 148, 144), (87, 35, 138, 130), (169, 162, 161, 164), (162, 163, 160, 161), (164, 161, 167, 171), (170, 168, 162, 169), (166, 169, 164, 165), (123, 78, 168, 170), (59, 49, 161, 160), (103, 59, 160, 163), (93, 124, 171, 167), (104, 127, 169, 166), (124, 121, 164, 171), (127, 123, 170, 169)])
me_cube_002.polygons.foreach_set('material_index', [0, 0, 0, 0, 0, 0, 0, 0, 0, 0, 0, 0, 0, 0, 0, 0, 0, 1, 0, 0, 0, 0, 0, 0, 0, 0, 0, 0, 0, 0, 0, 0, 0, 0, 0, 0, 0, 0, 0, 0, 0, 0, 1, 0, 0, 0, 0, 0, 1, 0, 0, 0, 1, 0, 0, 0, 0, 0, 0, 0, 0, 0, 0, 0, 0, 0, 0, 0, 0, 0, 0, 1, 0, 0, 0, 0, 0, 0, 0, 0, 0, 0, 0, 1, 0, 0, 0, 0, 0, 0, 0, 0, 0, 0, 0, 0, 0, 0, 0, 0, 0, 0, 0, 1, 0, 1, 0, 0, 0, 0, 0, 0, 0, 0, 1, 0, 0, 0, 0, 0, 0, 1, 0, 0, 0, 1, 1, 1, 1, 1, 1, 1, 1, 1, 1, 1, 1, 1, 1, 1, 1, 1, 1, 1, 0, 0, 1, 0, 1, 0, 1, 1, 0, 1, 1, 1, 0, 0, 1, 1, 1, 1, 1, 1, 1, 1, 0, 0, 0, 0])
_uv = me_cube_002.uv_layers.new(name='UVMap')
_uv.uv.foreach_set('vector', [0.8218, 0.5, 0.875, 0.5, 0.875, 0.75, 0.8218, 0.75, 0.5987, 0.9468, 0.625, 0.9468, 0.625, 1.0, 0.5987, 1.0, 0.5987, 0.0, 0.625, 0.0, 0.625, 0.25, 0.5987, 0.25, 0.3143, 0.5, 0.375, 0.5, 0.375, 0.75, 0.3143, 0.75, 0.5987, 0.5, 0.625, 0.5, 0.625, 0.75, 0.5987, 0.75, 0.5987, 0.4393, 0.625, 0.4393, 0.625, 0.5, 0.5987, 0.5, 0.5949, 0.4393, 0.5987, 0.4393, 0.5987, 0.5, 0.5949, 0.5, 0.5949, 0.5, 0.5987, 0.5, 0.5987, 0.75, 0.5949, 0.75, 0.5949, 0.0, 0.5987, 0.0, 0.5987, 0.25, 0.5949, 0.25, 0.5949, 0.9468, 0.5987, 0.9468, 0.5987, 1.0, 0.5949, 1.0, 0.375, 0.9468, 0.5047, 0.9468, 0.5047, 1.0, 0.375, 1.0, 0.375, 0.0, 0.5047, 0.0, 0.5047, 0.25, 0.375, 0.25, 0.375, 0.5, 0.5047, 0.5, 0.5047, 0.75, 0.375, 0.75, 0.375, 0.4393, 0.5047, 0.4393, 0.5047, 0.5, 0.375, 0.5, 0.375, 0.4253, 0.5047, 0.4253, 0.5047, 0.4393, 0.375, 0.4393, 0.375, 0.75, 0.5047, 0.75, 0.5047, 0.8107, 0.375, 0.8107, 0.5949, 0.75, 0.5987, 0.75, 0.5987, 0.8107, 0.5949, 0.8107, 0.5949, 0.3697, 0.5949, 0.3633, 0.5949, 0.3633, 0.5949, 0.3697, 0.5987, 0.4253, 0.625, 0.4253, 0.625, 0.4393, 0.5987, 0.4393, 0.3003, 0.5, 0.3143, 0.5, 0.3143, 0.75, 0.3003, 0.75, 0.5987, 0.75, 0.625, 0.75, 0.625, 0.8107, 0.5987, 0.8107, 0.625, 0.5, 0.6857, 0.5, 0.6857, 0.75, 0.625, 0.75, 0.125, 0.5, 0.1782, 0.5, 0.1782, 0.75, 0.125, 0.75, 0.5987, 0.25, 0.625, 0.25, 0.625, 0.3032, 0.5987, 0.3032, 0.5949, 0.25, 0.5987, 0.25, 0.5987, 0.3032, 0.5949, 0.3032, 0.375, 0.25, 0.5047, 0.25, 0.5047, 0.3032, 0.375, 0.3032, 0.375, 0.934, 0.5047, 0.934, 0.5047, 0.9468, 0.375, 0.9468, 0.5949, 0.934, 0.5987, 0.934, 0.5987, 0.9468, 0.5949, 0.9468, 0.5987, 0.934, 0.625, 0.934, 0.625, 0.9468, 0.5987, 0.9468, 0.809, 0.5, 0.8218, 0.5, 0.8218, 0.75, 0.809, 0.75, 0.6997, 0.5, 0.7553, 0.5, 0.7553, 0.75, 0.6997, 0.75, 0.5987, 0.8247, 0.625, 0.8247, 0.625, 0.8803, 0.5987, 0.8803, 0.5949, 0.8247, 0.5987, 0.8247, 0.5987, 0.8803, 0.5949, 0.8803, 0.375, 0.8247, 0.5047, 0.8247, 0.5047, 0.8803, 0.375, 0.8803, 0.2383, 0.5, 0.2447, 0.5, 0.2447, 0.75, 0.2383, 0.75, 0.5987, 0.3633, 0.625, 0.3633, 0.625, 0.3697, 0.5987, 0.3697, 0.5495, 0.3032, 0.5517, 0.3032, 0.5517, 0.3032, 0.5495, 0.3032, 0.375, 0.3633, 0.5047, 0.3633, 0.5047, 0.3697, 0.375, 0.3697, 0.5517, 0.3633, 0.5949, 0.3633, 0.5949, 0.3633, 0.5517, 0.3633, 0.5495, 0.8247, 0.5517, 0.8247, 0.5517, 0.8803, 0.5495, 0.8803, 0.5495, 0.934, 0.5517, 0.934, 0.5517, 0.9468, 0.5495, 0.9468, 0.5495, 0.25, 0.5517, 0.25, 0.5517, 0.3032, 0.5495, 0.3032, 0.5517, 0.4393, 0.5495, 0.4393, 0.5495, 0.4393, 0.5517, 0.4393, 0.5495, 0.75, 0.5517, 0.75, 0.5517, 0.8107, 0.5495, 0.8107, 0.5495, 0.9468, 0.5517, 0.9468, 0.5517, 1.0, 0.5495, 1.0, 0.5495, 0.0, 0.5517, 0.0, 0.5517, 0.25, 0.5495, 0.25, 0.5495, 0.5, 0.5517, 0.5, 0.5517, 0.75, 0.5495, 0.75, 0.5495, 0.4393, 0.5517, 0.4393, 0.5517, 0.5, 0.5495, 0.5, 0.5517, 0.3697, 0.5517, 0.4253, 0.5517, 0.4253, 0.5517, 0.3697, 0.5517, 0.8247, 0.5949, 0.8247, 0.5949, 0.8803, 0.5517, 0.8803, 0.5517, 0.934, 0.5949, 0.934, 0.5949, 0.9468, 0.5517, 0.9468, 0.5517, 0.25, 0.5949, 0.25, 0.5949, 0.3032, 0.5517, 0.3032, 0.5093, 0.316, 0.5093, 0.3633, 0.5093, 0.3633, 0.5093, 0.316, 0.5517, 0.75, 0.5949, 0.75, 0.5949, 0.8107, 0.5517, 0.8107, 0.5517, 0.9468, 0.5949, 0.9468, 0.5949, 1.0, 0.5517, 1.0, 0.5517, 0.0, 0.5949, 0.0, 0.5949, 0.25, 0.5517, 0.25, 0.5517, 0.5, 0.5949, 0.5, 0.5949, 0.75, 0.5517, 0.75, 0.5517, 0.4393, 0.5949, 0.4393, 0.5949, 0.5, 0.5517, 0.5, 0.5047, 0.4393, 0.5093, 0.4393, 0.5093, 0.5, 0.5047, 0.5, 0.5047, 0.5, 0.5093, 0.5, 0.5093, 0.75, 0.5047, 0.75, 0.5047, 0.0, 0.5093, 0.0, 0.5093, 0.25, 0.5047, 0.25, 0.5047, 0.9468, 0.5093, 0.9468, 0.5093, 1.0, 0.5047, 1.0, 0.5047, 0.75, 0.5093, 0.75, 0.5093, 0.8107, 0.5047, 0.8107, 0.5047, 0.3697, 0.5047, 0.3633, 0.5047, 0.3633, 0.5047, 0.3697, 0.5047, 0.25, 0.5093, 0.25, 0.5093, 0.3032, 0.5047, 0.3032, 0.5047, 0.934, 0.5093, 0.934, 0.5093, 0.9468, 0.5047, 0.9468, 0.5047, 0.8247, 0.5093, 0.8247, 0.5093, 0.8803, 0.5047, 0.8803, 0.5949, 0.3633, 0.5949, 0.316, 0.5949, 0.316, 0.5949, 0.3633, 0.5047, 0.316, 0.5047, 0.3032, 0.5047, 0.3032, 0.5047, 0.316, 0.5047, 0.8867, 0.5093, 0.8867, 0.5093, 0.934, 0.5047, 0.934, 0.5517, 0.8867, 0.5949, 0.8867, 0.5949, 0.934, 0.5517, 0.934, 0.5987, 0.3633, 0.5987, 0.3697, 0.5987, 0.3697, 0.5987, 0.3633, 0.5495, 0.8867, 0.5517, 0.8867, 0.5517, 0.934, 0.5495, 0.934, 0.5047, 0.4393, 0.5047, 0.4253, 0.5047, 0.4253, 0.5047, 0.4393, 0.375, 0.3032, 0.5047, 0.3032, 0.5047, 0.316, 0.375, 0.316, 0.5949, 0.3032, 0.5987, 0.3032, 0.5987, 0.3032, 0.5949, 0.3032, 0.5987, 0.3032, 0.625, 0.3032, 0.625, 0.316, 0.5987, 0.316, 0.1782, 0.5, 0.191, 0.5, 0.191, 0.75, 0.1782, 0.75, 0.7617, 0.5, 0.809, 0.5, 0.809, 0.75, 0.7617, 0.75, 0.5987, 0.8867, 0.625, 0.8867, 0.625, 0.934, 0.5987, 0.934, 0.5949, 0.8867, 0.5987, 0.8867, 0.5987, 0.934, 0.5949, 0.934, 0.375, 0.8867, 0.5047, 0.8867, 0.5047, 0.934, 0.375, 0.934, 0.5047, 0.8107, 0.5093, 0.8107, 0.5093, 0.8247, 0.5047, 0.8247, 0.5987, 0.3032, 0.5987, 0.316, 0.5987, 0.316, 0.5987, 0.3032, 0.5517, 0.3697, 0.5949, 0.3697, 0.5949, 0.4253, 0.5517, 0.4253, 0.5517, 0.8107, 0.5949, 0.8107, 0.5949, 0.8247, 0.5517, 0.8247, 0.5093, 0.3697, 0.5093, 0.3633, 0.5093, 0.3633, 0.5093, 0.3697, 0.5495, 0.8107, 0.5517, 0.8107, 0.5517, 0.8247, 0.5495, 0.8247, 0.375, 0.8107, 0.5047, 0.8107, 0.5047, 0.8247, 0.375, 0.8247, 0.5949, 0.8107, 0.5987, 0.8107, 0.5987, 0.8247, 0.5949, 0.8247, 0.5987, 0.8107, 0.625, 0.8107, 0.625, 0.8247, 0.5987, 0.8247, 0.6857, 0.5, 0.6997, 0.5, 0.6997, 0.75, 0.6857, 0.75, 0.2447, 0.5, 0.3003, 0.5, 0.3003, 0.75, 0.2447, 0.75, 0.5987, 0.3697, 0.625, 0.3697, 0.625, 0.4253, 0.5987, 0.4253, 0.5093, 0.4253, 0.5495, 0.4253, 0.5495, 0.4253, 0.5093, 0.4253, 0.375, 0.3697, 0.5047, 0.3697, 0.5047, 0.4253, 0.375, 0.4253, 0.375, 0.8803, 0.5047, 0.8803, 0.5047, 0.8867, 0.375, 0.8867, 0.5949, 0.8803, 0.5987, 0.8803, 0.5987, 0.8867, 0.5949, 0.8867, 0.5987, 0.8803, 0.625, 0.8803, 0.625, 0.8867, 0.5987, 0.8867, 0.7553, 0.5, 0.7617, 0.5, 0.7617, 0.75, 0.7553, 0.75, 0.5495, 0.8803, 0.5517, 0.8803, 0.5517, 0.8867, 0.5495, 0.8867, 0.5517, 0.8803, 0.5949, 0.8803, 0.5949, 0.8867, 0.5517, 0.8867, 0.5047, 0.8803, 0.5093, 0.8803, 0.5093, 0.8867, 0.5047, 0.8867, 0.5495, 0.316, 0.5093, 0.316, 0.5093, 0.316, 0.5495, 0.316, 0.5517, 0.316, 0.5949, 0.316, 0.5949, 0.3633, 0.5517, 0.3633, 0.5517, 0.316, 0.5517, 0.3633, 0.5517, 0.3633, 0.5517, 0.316, 0.375, 0.316, 0.5047, 0.316, 0.5047, 0.3633, 0.375, 0.3633, 0.5047, 0.3633, 0.5047, 0.316, 0.5047, 0.316, 0.5047, 0.3633, 0.5987, 0.316, 0.625, 0.316, 0.625, 0.3633, 0.5987, 0.3633, 0.191, 0.5, 0.2383, 0.5, 0.2383, 0.75, 0.191, 0.75, 0.5093, 0.316, 0.5495, 0.316, 0.5495, 0.3633, 0.5093, 0.3633, 0.5093, 0.8803, 0.5495, 0.8803, 0.5495, 0.8867, 0.5093, 0.8867, 0.5093, 0.8107, 0.5495, 0.8107, 0.5495, 0.8247, 0.5093, 0.8247, 0.5093, 0.3697, 0.5495, 0.3697, 0.5495, 0.4253, 0.5093, 0.4253, 0.5987, 0.4393, 0.5949, 0.4393, 0.5949, 0.4393, 0.5987, 0.4393, 0.5093, 0.8867, 0.5495, 0.8867, 0.5495, 0.934, 0.5093, 0.934, 0.5093, 0.4393, 0.5495, 0.4393, 0.5495, 0.5, 0.5093, 0.5, 0.5093, 0.5, 0.5495, 0.5, 0.5495, 0.75, 0.5093, 0.75, 0.5093, 0.0, 0.5495, 0.0, 0.5495, 0.25, 0.5093, 0.25, 0.5093, 0.9468, 0.5495, 0.9468, 0.5495, 1.0, 0.5093, 1.0, 0.5093, 0.75, 0.5495, 0.75, 0.5495, 0.8107, 0.5093, 0.8107, 0.5987, 0.316, 0.5987, 0.3633, 0.5987, 0.3633, 0.5987, 0.316, 0.5093, 0.25, 0.5495, 0.25, 0.5495, 0.3032, 0.5093, 0.3032, 0.5093, 0.934, 0.5495, 0.934, 0.5495, 0.9468, 0.5093, 0.9468, 0.5093, 0.8247, 0.5495, 0.8247, 0.5495, 0.8803, 0.5093, 0.8803, 0.5495, 0.3697, 0.5093, 0.3697, 0.5093, 0.3697, 0.5495, 0.3697, 0.5949, 0.4253, 0.5987, 0.4253, 0.5987, 0.4393, 0.5949, 0.4393, 0.5949, 0.3633, 0.5987, 0.3633, 0.5987, 0.3697, 0.5949, 0.3697, 0.5495, 0.4253, 0.5517, 0.4253, 0.5517, 0.4393, 0.5495, 0.4393, 0.5517, 0.4253, 0.5949, 0.4253, 0.5949, 0.4393, 0.5517, 0.4393, 0.5047, 0.4253, 0.5093, 0.4253, 0.5093, 0.4393, 0.5047, 0.4393, 0.5047, 0.3633, 0.5093, 0.3633, 0.5093, 0.3697, 0.5047, 0.3697, 0.5047, 0.3032, 0.5093, 0.3032, 0.5093, 0.316, 0.5047, 0.316, 0.5517, 0.3032, 0.5949, 0.3032, 0.5949, 0.316, 0.5517, 0.316, 0.5495, 0.3032, 0.5517, 0.3032, 0.5517, 0.316, 0.5495, 0.316, 0.5949, 0.3032, 0.5987, 0.3032, 0.5987, 0.316, 0.5949, 0.316, 0.5047, 0.3697, 0.5093, 0.3697, 0.5093, 0.4253, 0.5047, 0.4253, 0.5949, 0.3697, 0.5987, 0.3697, 0.5987, 0.4253, 0.5949, 0.4253, 0.5047, 0.316, 0.5093, 0.316, 0.5093, 0.3633, 0.5047, 0.3633, 0.5949, 0.316, 0.5987, 0.316, 0.5987, 0.3633, 0.5949, 0.3633, 0.5093, 0.3032, 0.5495, 0.3032, 0.5495, 0.316, 0.5093, 0.316, 0.5093, 0.4253, 0.5495, 0.4253, 0.5495, 0.4393, 0.5093, 0.4393, 0.5093, 0.4393, 0.5047, 0.4393, 0.5047, 0.4393, 0.5093, 0.4393, 0.5495, 0.4393, 0.5093, 0.4393, 0.5093, 0.4393, 0.5495, 0.4393, 0.5093, 0.3032, 0.5495, 0.3032, 0.5495, 0.3032, 0.5093, 0.3032, 0.5047, 0.3032, 0.5093, 0.3032, 0.5093, 0.3032, 0.5047, 0.3032, 0.5949, 0.4393, 0.5517, 0.4393, 0.5517, 0.4393, 0.5949, 0.4393, 0.5949, 0.4253, 0.5949, 0.3697, 0.5949, 0.3697, 0.5949, 0.4253, 0.5093, 0.3633, 0.5093, 0.3697, 0.5093, 0.3697, 0.5093, 0.3633, 0.5517, 0.3032, 0.5949, 0.3032, 0.5949, 0.3032, 0.5517, 0.3032, 0.5093, 0.3697, 0.5093, 0.4253, 0.5093, 0.4253, 0.5093, 0.3697, 0.5517, 0.316, 0.5495, 0.316, 0.5495, 0.316, 0.5517, 0.316, 0.5495, 0.4253, 0.5517, 0.4253, 0.5517, 0.4253, 0.5495, 0.4253, 0.5987, 0.3697, 0.5987, 0.4253, 0.5987, 0.4253, 0.5987, 0.3697, 0.5987, 0.4253, 0.5987, 0.4393, 0.5987, 0.4393, 0.5987, 0.4253, 0.5949, 0.316, 0.5517, 0.316, 0.5517, 0.316, 0.5949, 0.316, 0.5517, 0.4253, 0.5949, 0.4253, 0.5949, 0.4253, 0.5517, 0.4253, 0.5047, 0.4253, 0.5047, 0.3697, 0.5047, 0.3697, 0.5047, 0.4253, 0.5495, 0.3633, 0.5517, 0.3633, 0.5517, 0.3697, 0.5495, 0.3697, 0.5517, 0.3633, 0.5949, 0.3633, 0.5949, 0.3697, 0.5517, 0.3697, 0.5495, 0.3697, 0.5517, 0.3697, 0.5517, 0.4253, 0.5495, 0.4253, 0.5495, 0.316, 0.5517, 0.316, 0.5517, 0.3633, 0.5495, 0.3633, 0.5093, 0.3633, 0.5495, 0.3633, 0.5495, 0.3697, 0.5093, 0.3697, 0.5495, 0.316, 0.5517, 0.316, 0.5517, 0.316, 0.5495, 0.316, 0.5949, 0.3697, 0.5517, 0.3697, 0.5517, 0.3697, 0.5949, 0.3697, 0.5949, 0.3633, 0.5949, 0.3697, 0.5949, 0.3697, 0.5949, 0.3633, 0.5517, 0.4253, 0.5495, 0.4253, 0.5495, 0.4253, 0.5517, 0.4253, 0.5093, 0.3633, 0.5495, 0.3633, 0.5495, 0.3633, 0.5093, 0.3633, 0.5495, 0.4253, 0.5495, 0.3697, 0.5495, 0.3697, 0.5495, 0.4253, 0.5495, 0.3633, 0.5495, 0.316, 0.5495, 0.316, 0.5495, 0.3633])
me_cube_002.materials.append(mat_material_008)
me_cube_002.materials.append(mat_material_015)
me_cube_002.materials.append(mat_material_016)
me_cube_002.use_mirror_vertex_groups = False
me_cube_002.update()
me_cube_003 = bpy.data.meshes.new('Cube.003')
me_cube_003.from_pydata([(1.0, 0.07483, 1.0), (1.0, 1.0, -1.0), (1.0, -0.07483, 1.0), (1.0, -1.0, -1.0), (-1.0, 0.05896, 1.0), (-1.0, 1.0, -1.0), (-1.0, -0.05896, 1.0), (-1.0, -1.0, -1.0), (-0.8725, 1.0, -1.0), (-0.8725, -0.05997, 1.0), (-0.8725, -1.0, -1.0), (-0.8725, 0.05997, 1.0), (0.885, -1.0, -1.0), (0.885, 0.07392, 1.0), (0.885, 1.0, -1.0), (0.885, -0.07392, 1.0), (-0.8729, 1.0, -0.8162), (-1.0, 1.0, -0.8162), (0.9995, 0.07483, 1.184), (0.9995, 1.0, -0.8162), (-1.0, -1.0, -0.8162), (-1.0, -0.05896, 1.184), (0.9995, -0.07483, 1.184), (0.9995, -1.0, -0.8162), (-1.0, 0.05896, 1.184), (-0.8729, -0.05997, 1.184), (0.8846, -1.0, -0.8162), (0.8846, 0.07392, 1.184), (-0.8729, -1.0, -0.8162), (-0.8729, 0.05997, 1.184), (0.8846, 1.0, -0.8162), (0.8846, -0.07392, 1.184), (1.0, 1.053, -1.112), (0.885, 1.053, -1.112), (0.9995, 1.053, -0.9285), (0.8846, 1.053, -0.9285), (-0.8725, 1.055, -1.122), (-1.0, 1.055, -1.122), (-0.8729, 1.055, -0.9386), (-1.0, 1.055, -0.9386), (-1.0, -1.057, -1.119), (-0.8725, -1.057, -1.119), (-1.0, -1.057, -0.9356), (-0.8729, -1.057, -0.9356), (0.885, -1.058, -1.134), (1.0, -1.058, -1.134), (0.8846, -1.058, -0.95), (0.9995, -1.058, -0.95)], [], [(6, 7, 20, 21), (15, 12, 26, 31), (7, 6, 4, 5), (14, 1, 3, 12), (1, 0, 2, 3), (0, 1, 19, 18), (13, 15, 31, 27), (5, 8, 10, 7), (12, 15, 9, 10), (13, 11, 9, 15), (4, 6, 21, 24), (11, 8, 16, 29), (8, 11, 13, 14), (8, 14, 12, 10), (29, 24, 21, 25), (28, 25, 21, 20), (30, 27, 18, 19), (17, 24, 29, 16), (18, 27, 31, 22), (23, 22, 31, 26), (10, 9, 25, 28), (14, 13, 27, 30), (3, 2, 22, 23), (9, 11, 29, 25), (5, 4, 24, 17), (10, 28, 43, 41), (2, 0, 18, 22), (30, 19, 34, 35), (12, 3, 45, 44), (17, 16, 38, 39), (32, 33, 35, 34), (19, 1, 32, 34), (1, 14, 33, 32), (14, 30, 35, 33), (36, 37, 39, 38), (5, 17, 39, 37), (8, 5, 37, 36), (16, 8, 36, 38), (40, 41, 43, 42), (20, 7, 40, 42), (28, 20, 42, 43), (7, 10, 41, 40), (44, 45, 47, 46), (26, 12, 44, 46), (23, 26, 46, 47), (3, 23, 47, 45), (36, 8, 14, 33), (14, 8, 16, 30), (16, 38, 35, 30), (33, 35, 38, 36)])
me_cube_003.polygons.foreach_set('material_index', [3, 0, 0, 0, 5, 3, 0, 0, 2, 2, 3, 3, 2, 0, 3, 3, 3, 3, 3, 3, 0, 0, 3, 3, 3, 0, 3, 3, 0, 3, 3, 3, 3, 0, 3, 0, 3, 3, 3, 3, 3, 0, 0, 0, 3, 3, 3, 3, 3, 3])
_uv = me_cube_003.uv_layers.new(name='UVMap')
_uv.uv.foreach_set('vector', [0.625, 0.0, 0.375, 0.0, 0.375, 0.0, 0.625, 0.0, 0.625, 0.7644, 0.375, 0.7644, 0.375, 0.7644, 0.625, 0.7644, 0.375, 0.0, 0.625, 0.0, 0.625, 0.25, 0.375, 0.25, 0.3606, 0.5, 0.375, 0.5, 0.375, 0.75, 0.3606, 0.75, 0.375, 0.5, 0.625, 0.5, 0.625, 0.75, 0.375, 0.75, 0.625, 0.5, 0.375, 0.5, 0.375, 0.5, 0.625, 0.5, 0.6394, 0.5, 0.6394, 0.75, 0.6394, 0.75, 0.6394, 0.5, 0.125, 0.5, 0.1409, 0.5, 0.1409, 0.75, 0.125, 0.75, 0.375, 0.7644, 0.625, 0.7644, 0.625, 0.9841, 0.375, 0.9841, 0.6394, 0.5, 0.8591, 0.5, 0.8591, 0.75, 0.6394, 0.75, 0.625, 0.25, 0.625, 0.0, 0.625, 0.0, 0.625, 0.25, 0.625, 0.2659, 0.375, 0.2659, 0.375, 0.2659, 0.625, 0.2659, 0.375, 0.2659, 0.625, 0.2659, 0.625, 0.4856, 0.375, 0.4856, 0.1409, 0.5, 0.3606, 0.5, 0.3606, 0.75, 0.1409, 0.75, 0.8591, 0.5, 0.875, 0.5, 0.875, 0.75, 0.8591, 0.75, 0.375, 0.9841, 0.625, 0.9841, 0.625, 1.0, 0.375, 1.0, 0.375, 0.4856, 0.625, 0.4856, 0.625, 0.5, 0.375, 0.5, 0.375, 0.25, 0.625, 0.25, 0.625, 0.2659, 0.375, 0.2659, 0.625, 0.5, 0.6394, 0.5, 0.6394, 0.75, 0.625, 0.75, 0.375, 0.75, 0.625, 0.75, 0.625, 0.7644, 0.375, 0.7644, 0.375, 0.9841, 0.625, 0.9841, 0.625, 0.9841, 0.375, 0.9841, 0.375, 0.4856, 0.625, 0.4856, 0.625, 0.4856, 0.375, 0.4856, 0.375, 0.75, 0.625, 0.75, 0.625, 0.75, 0.375, 0.75, 0.8591, 0.75, 0.8591, 0.5, 0.8591, 0.5, 0.8591, 0.75, 0.375, 0.25, 0.625, 0.25, 0.625, 0.25, 0.375, 0.25, 0.375, 0.9841, 0.375, 0.9841, 0.375, 0.9841, 0.375, 0.9841, 0.625, 0.75, 0.625, 0.5, 0.625, 0.5, 0.625, 0.75, 0.375, 0.4856, 0.375, 0.5, 0.375, 0.5, 0.375, 0.4856, 0.3606, 0.75, 0.375, 0.75, 0.375, 0.75, 0.3606, 0.75, 0.375, 0.25, 0.375, 0.2659, 0.375, 0.2659, 0.375, 0.25, 0.375, 0.5, 0.3606, 0.5, 0.3606, 0.5, 0.375, 0.5, 0.375, 0.5, 0.375, 0.5, 0.375, 0.5, 0.375, 0.5, 0.375, 0.5, 0.3606, 0.5, 0.3606, 0.5, 0.375, 0.5, 0.375, 0.4856, 0.375, 0.4856, 0.375, 0.4856, 0.375, 0.4856, 0.1409, 0.5, 0.125, 0.5, 0.125, 0.5, 0.1409, 0.5, 0.375, 0.25, 0.375, 0.25, 0.375, 0.25, 0.375, 0.25, 0.1409, 0.5, 0.125, 0.5, 0.125, 0.5, 0.1409, 0.5, 0.375, 0.2659, 0.375, 0.2659, 0.375, 0.2659, 0.375, 0.2659, 0.125, 0.75, 0.1409, 0.75, 0.1409, 0.75, 0.125, 0.75, 0.375, 0.0, 0.375, 0.0, 0.375, 0.0, 0.375, 0.0, 0.375, 0.9841, 0.375, 1.0, 0.375, 1.0, 0.375, 0.9841, 0.125, 0.75, 0.1409, 0.75, 0.1409, 0.75, 0.125, 0.75, 0.3606, 0.75, 0.375, 0.75, 0.375, 0.75, 0.3606, 0.75, 0.375, 0.7644, 0.375, 0.7644, 0.375, 0.7644, 0.375, 0.7644, 0.375, 0.75, 0.375, 0.7644, 0.375, 0.7644, 0.375, 0.75, 0.375, 0.75, 0.375, 0.75, 0.375, 0.75, 0.375, 0.75, 0.1409, 0.5, 0.1409, 0.5, 0.375, 0.4856, 0.3606, 0.5, 0.375, 0.4856, 0.375, 0.2659, 0.375, 0.2659, 0.375, 0.4856, 0.375, 0.2659, 0.375, 0.2659, 0.375, 0.4856, 0.375, 0.4856, 0.3606, 0.5, 0.3606, 0.5, 0.375, 0.2659, 0.1409, 0.5])
me_cube_003.materials.append(mat_material_003)
me_cube_003.materials.append(mat_material)
me_cube_003.materials.append(mat_material_009)
me_cube_003.materials.append(mat_material_010)
me_cube_003.materials.append(mat_material_011)
me_cube_003.materials.append(mat_material_012)
me_cube_003.materials.append(mat_material_013)
me_cube_003.use_mirror_vertex_groups = False
me_cube_003.update()
me_cube_004 = bpy.data.meshes.new('Cube.004')
me_cube_004.from_pydata([(1.0, 1.0, 1.0), (1.0, 1.0, -1.0), (1.0, -1.0, 1.0), (1.0, -1.0, -1.0), (-1.0, 1.0, 1.0), (-1.0, 1.0, -1.0), (-1.0, -1.0, 1.0), (-1.0, -1.0, -1.0), (1.0, -1.0, 1.804), (-1.0, -1.0, 1.804), (1.0, -1.0, 0.0), (4.116, -1.0, 0.0), (4.116, -1.0, -1.0), (1.0, 0.4344, 0.0), (1.0, 0.4344, -1.0), (4.116, 0.4344, 0.0), (4.116, 0.4344, -1.0)], [(11, 15)], [(4, 6, 9), (3, 10, 2, 6, 7), (7, 6, 4, 5), (5, 1, 3, 7), (5, 4, 0, 1), (9, 8, 0, 4), (6, 2, 8, 9), (2, 0, 8), (10, 3, 12, 11), (14, 13, 15, 16), (12, 16, 15, 13, 10, 11), (1, 0, 2, 10, 13, 14), (0, 2, 6, 4)])
_uv = me_cube_004.uv_layers.new(name='UVMap')
_uv.uv.foreach_set('vector', [0.625, 0.25, 0.625, 0.0, 0.625, 1.0, 0.375, 0.75, 0.5, 0.75, 0.625, 0.75, 0.625, 1.0, 0.375, 1.0, 0.375, 0.0, 0.625, 0.0, 0.625, 0.25, 0.375, 0.25, 0.125, 0.5, 0.375, 0.5, 0.375, 0.75, 0.125, 0.75, 0.375, 0.25, 0.625, 0.25, 0.625, 0.5, 0.375, 0.5, 0.625, 1.0, 0.625, 0.75, 0.625, 0.5, 0.625, 0.25, 0.625, 1.0, 0.625, 0.75, 0.625, 0.75, 0.625, 1.0, 0.625, 0.75, 0.625, 0.5, 0.625, 0.75, 0.5, 0.75, 0.375, 0.75, 0.375, 0.75, 0.5, 0.75, 0.375, 0.5, 0.5, 0.5, 0.5, 0.5, 0.375, 0.5, 0.375, 0.75, 0.375, 0.5, 0.5, 0.5, 0.5, 0.5, 0.5, 0.75, 0.5, 0.75, 0.375, 0.5, 0.625, 0.5, 0.625, 0.75, 0.5, 0.75, 0.5, 0.5, 0.375, 0.5, 0.0, 0.0, 0.0, 0.0, 0.0, 0.0, 0.0, 0.0])
me_cube_004.materials.append(mat_material_004)
me_cube_004.use_mirror_vertex_groups = False
me_cube_004.update()
me_cube_005 = bpy.data.meshes.new('Cube.005')
me_cube_005.from_pydata([(0.1057, 0.1057, 1.0), (1.0, 1.0, -1.0), (0.1057, -0.1057, 1.0), (1.0, -1.0, -1.0), (-0.1057, 0.1057, 1.0), (-1.0, 1.0, -1.0), (-0.1057, -0.1057, 1.0), (-1.0, -1.0, -1.0)], [], [(0, 4, 6, 2), (3, 2, 6, 7), (7, 6, 4, 5), (5, 1, 3, 7), (1, 0, 2, 3), (5, 4, 0, 1)])
_uv = me_cube_005.uv_layers.new(name='UVMap')
_uv.uv.foreach_set('vector', [0.625, 0.5, 0.875, 0.5, 0.875, 0.75, 0.625, 0.75, 0.375, 0.75, 0.625, 0.75, 0.625, 1.0, 0.375, 1.0, 0.375, 0.0, 0.625, 0.0, 0.625, 0.25, 0.375, 0.25, 0.125, 0.5, 0.375, 0.5, 0.375, 0.75, 0.125, 0.75, 0.375, 0.5, 0.625, 0.5, 0.625, 0.75, 0.375, 0.75, 0.375, 0.25, 0.625, 0.25, 0.625, 0.5, 0.375, 0.5])
me_cube_005.materials.append(mat_material_009)
me_cube_005.materials.append(mat_material_014)
me_cube_005.use_mirror_vertex_groups = False
me_cube_005.update()
me_plane = bpy.data.meshes.new('Plane')
me_plane.from_pydata([], [], [])
_uv = me_plane.uv_layers.new(name='UVMap')
_uv.uv.foreach_set('vector', [])
me_plane.update()
me_circle = bpy.data.meshes.new('Circle')
me_circle.from_pydata([(-1.357, 5.923, -2.667), (-1.553, 5.903, -2.667), (-1.74, 5.846, -2.667), (-1.913, 5.754, -2.667), (-2.065, 5.63, -2.667), (-2.189, 5.478, -2.667), (-2.281, 5.305, -2.667), (-2.338, 5.118, -2.667), (-2.357, 4.923, -2.667), (-2.338, 4.727, -2.667), (-2.281, 4.54, -2.667), (-2.189, 4.367, -2.667), (-2.065, 4.215, -2.667), (-1.913, 4.091, -2.667), (-1.74, 3.999, -2.667), (-1.553, 3.942, -2.667), (-1.357, 3.923, -2.667), (-1.162, 3.942, -2.667), (-0.9747, 3.999, -2.667), (-0.8019, 4.091, -2.667), (-0.6503, 4.215, -2.667), (-0.526, 4.367, -2.667), (-0.4336, 4.54, -2.667), (-0.3766, 4.727, -2.667), (-0.3574, 4.923, -2.667), (-0.3766, 5.118, -2.667), (-0.4336, 5.305, -2.667), (-0.526, 5.478, -2.667), (-0.6503, 5.63, -2.667), (-0.8019, 5.754, -2.667), (-0.9747, 5.846, -2.667), (-1.162, 5.903, -2.667), (-1.74, 3.999, -2.667), (-1.913, 4.091, -2.667), (-2.065, 4.215, -2.667), (-2.189, 4.367, -2.667), (-1.162, 5.903, -2.667), (-0.9747, 5.846, -2.667), (-0.8019, 5.754, -2.667), (-0.6503, 5.63, -2.667), (-0.526, 5.478, -2.667), (-0.4336, 5.305, -2.667), (-0.3766, 5.118, -2.667), (-0.3574, 4.923, -2.667), (-0.3766, 4.727, -2.667), (-0.4336, 4.54, -2.667), (-0.526, 4.367, -2.667), (-0.6503, 4.215, -2.667), (-0.8019, 4.091, -2.667), (-0.9747, 3.999, -2.667), (-2.281, 4.54, -2.667), (-2.338, 4.727, -2.667), (-2.357, 4.923, -2.667), (-2.338, 5.118, -2.667), (-2.281, 5.305, -2.667), (-2.189, 5.478, -2.667), (-2.065, 5.63, -2.667), (-1.913, 5.754, -2.667), (-1.74, 5.846, -2.667), (-1.357, 5.923, -2.667), (-1.553, 5.903, -2.667), (-1.162, 3.942, -2.667), (-1.357, 3.923, -2.667), (-1.553, 3.942, -2.667), (-0.6503, 5.63, -2.593), (-0.526, 5.478, -2.593), (-0.4336, 5.305, -2.593), (-0.3766, 5.118, -2.593), (-0.3574, 4.923, -2.593), (-0.3766, 4.727, -2.593), (-0.526, 4.367, -2.593), (-0.6503, 4.215, -2.593), (-0.8019, 4.091, -2.593), (-0.9747, 3.999, -2.593), (-1.162, 3.942, -2.593), (-1.357, 3.923, -2.593), (-1.553, 3.942, -2.593), (-1.74, 3.999, -2.593), (-1.913, 4.091, -2.593), (-2.065, 4.215, -2.593), (-2.189, 4.367, -2.593), (-2.281, 4.54, -2.593), (-2.338, 4.727, -2.593), (-2.357, 4.923, -2.593), (-2.338, 5.118, -2.593), (-2.281, 5.305, -2.593), (-2.189, 5.478, -2.593), (-2.065, 5.63, -2.593), (-1.913, 5.754, -2.593), (-1.74, 5.846, -2.593), (-1.357, 5.923, -2.593), (-1.162, 5.903, -2.593), (-0.9747, 5.846, -2.593), (-0.8019, 5.754, -2.593), (-1.553, 5.903, -2.593), (-0.4336, 4.54, -2.593), (-0.5881, 5.554, -2.593), (-0.4051, 5.211, -2.593), (-0.367, 4.825, -2.593), (-0.5881, 4.291, -2.593), (-0.8883, 4.045, -2.593), (-1.26, 3.932, -2.593), (-1.646, 3.97, -2.593), (-1.989, 4.153, -2.593), (-2.235, 4.453, -2.593), (-2.348, 4.825, -2.593), (-2.31, 5.211, -2.593), (-2.127, 5.554, -2.593), (-1.827, 5.8, -2.593), (-1.26, 5.913, -2.593), (-0.8883, 5.8, -2.593), (-1.646, 5.875, -2.593), (-1.989, 5.692, -2.593), (-0.367, 5.02, -2.593), (-0.4798, 5.392, -2.593), (-1.455, 5.913, -2.593), (-0.4051, 4.634, -2.593), (-0.4798, 4.453, -2.593), (-1.069, 5.875, -2.593), (-0.7261, 5.692, -2.593), (-0.7261, 4.153, -2.593), (-1.069, 3.97, -2.593), (-1.455, 3.932, -2.593), (-1.827, 4.045, -2.593), (-2.127, 4.291, -2.593), (-2.31, 4.634, -2.593), (-2.348, 5.02, -2.593), (-2.235, 5.392, -2.593), (-1.357, 4.825, -2.593), (-1.357, 5.02, -2.593), (-0.367, 4.923, -2.593), (-2.348, 4.923, -2.593), (-1.357, 4.923, -2.593), (-2.239, 4.825, -2.593), (-2.239, 5.02, -2.593), (-0.367, 4.971, -2.593), (-2.348, 4.971, -2.593), (-0.5167, 4.825, -2.593), (-0.5167, 5.02, -2.593), (-0.367, 4.874, -2.593), (-2.348, 4.874, -2.593), (-1.357, 4.971, -2.593), (-1.357, 4.874, -2.593), (-2.239, 4.923, -2.593), (-0.5167, 4.923, -2.593), (-0.5167, 4.874, -2.593), (-2.239, 4.874, -2.593), (-2.239, 4.971, -2.593), (-0.5167, 4.971, -2.593), (-1.553, 4.923, -2.593), (-1.357, 4.923, -2.593), (-1.455, 3.932, -2.593), (-1.455, 5.913, -2.593), (-1.455, 4.923, -2.593), (-1.553, 5.793, -2.593), (-1.357, 5.802, -2.593), (-1.406, 3.927, -2.593), (-1.406, 5.918, -2.593), (-1.553, 4.076, -2.593), (-1.357, 4.066, -2.593), (-1.504, 3.937, -2.593), (-1.504, 5.908, -2.593), (-1.406, 4.923, -2.593), (-1.504, 4.923, -2.593), (-1.455, 5.797, -2.593), (-1.455, 4.071, -2.593), (-1.504, 4.073, -2.593), (-1.504, 5.795, -2.593), (-1.406, 5.8, -2.593), (-1.406, 4.069, -2.593), (-0.5167, 4.874, -2.542), (-0.5167, 4.923, -2.542), (-0.5167, 4.825, -2.542), (-2.239, 4.874, -2.542), (-2.239, 4.923, -2.542), (-2.239, 4.825, -2.542), (-2.239, 4.971, -2.542), (-2.239, 5.02, -2.542), (-0.5167, 4.971, -2.542), (-0.5167, 5.02, -2.542), (-1.504, 4.073, -2.542), (-1.455, 4.071, -2.542), (-1.553, 4.076, -2.542), (-1.504, 5.795, -2.542), (-1.455, 5.797, -2.542), (-1.553, 5.793, -2.542), (-1.406, 5.8, -2.542), (-1.357, 5.802, -2.542), (-1.406, 4.069, -2.542), (-1.357, 4.066, -2.542), (-1.504, 4.073, -2.514), (-1.455, 4.071, -2.514), (-1.553, 4.076, -2.514), (-1.504, 5.795, -2.514), (-1.455, 5.797, -2.514), (-1.553, 5.793, -2.514), (-1.406, 5.8, -2.514), (-1.357, 5.802, -2.514), (-1.406, 4.069, -2.514), (-1.357, 4.066, -2.514), (-0.5167, 4.874, -2.517), (-0.5167, 4.923, -2.517), (-0.5167, 4.825, -2.517), (-2.239, 4.874, -2.517), (-2.239, 4.923, -2.517), (-2.239, 4.825, -2.517), (-2.239, 4.971, -2.517), (-2.239, 5.02, -2.517), (-0.5167, 4.971, -2.517), (-0.5167, 5.02, -2.517)], [], [(1, 2, 3, 4, 5, 6, 7, 8, 9, 10, 11, 12, 13, 14, 15, 16, 17, 18, 19, 20, 21, 22, 23, 24, 25, 26, 27, 28, 29, 30, 31, 0), (0, 31, 36, 59), (3, 2, 58, 57), (7, 6, 54, 53), (16, 15, 63, 62), (26, 25, 42, 41), (44, 45, 95, 116, 69), (29, 28, 39, 38), (12, 11, 35, 34), (1, 0, 59, 60), (2, 1, 60, 58), (25, 24, 43, 42), (14, 13, 33, 32), (15, 14, 32, 63), (19, 18, 49, 48), (27, 26, 41, 40), (28, 27, 40, 39), (5, 4, 56, 55), (13, 12, 34, 33), (11, 10, 50, 35), (18, 17, 61, 49), (24, 23, 44, 43), (31, 30, 37, 36), (10, 9, 51, 50), (4, 3, 57, 56), (23, 22, 45, 44), (17, 16, 62, 61), (9, 8, 52, 51), (30, 29, 38, 37), (22, 21, 46, 45), (6, 5, 55, 54), (8, 7, 53, 52), (20, 19, 48, 47), (21, 20, 47, 46), (94, 115, 90, 109, 91, 118, 92, 110, 93, 119, 64, 96, 65, 114, 66, 97, 67, 113, 68, 98, 69, 116, 95, 117, 70, 99, 71, 120, 72, 100, 73, 121, 74, 101, 75, 122, 76, 102, 77, 123, 78, 103, 79, 124, 80, 104, 81, 125, 82, 105, 83, 126, 84, 106, 85, 127, 86, 107, 87, 112, 88, 108, 89, 111), (41, 42, 67, 97, 66), (32, 33, 78, 123, 77), (43, 44, 69, 98, 68), (59, 36, 91, 109, 90), (34, 35, 80, 124, 79), (45, 46, 70, 117, 95), (37, 38, 93, 110, 92), (46, 47, 71, 99, 70), (36, 37, 92, 118, 91), (50, 51, 82, 125, 81), (48, 49, 73, 100, 72), (61, 62, 75, 101, 74), (58, 60, 94, 111, 89), (52, 53, 84, 126, 83), (63, 32, 77, 102, 76), (38, 39, 64, 119, 93), (56, 57, 88, 112, 87), (33, 34, 79, 103, 78), (47, 48, 72, 120, 71), (54, 55, 86, 127, 85), (35, 50, 81, 104, 80), (42, 43, 68, 113, 67), (51, 52, 83, 105, 82), (49, 61, 74, 121, 73), (40, 41, 66, 114, 65), (53, 54, 85, 106, 84), (60, 59, 90, 115, 94), (55, 56, 87, 107, 86), (62, 63, 76, 122, 75), (39, 40, 65, 96, 64), (57, 58, 89, 108, 88), (169, 156, 75, 159), (148, 135, 113, 138), (147, 141, 129, 134), (146, 142, 132, 143), (145, 139, 130, 144), (142, 145, 144, 132), (128, 137, 145, 142), (137, 98, 139, 145), (140, 146, 143, 131), (105, 133, 146, 140), (133, 128, 142, 146), (136, 147, 134, 126), (131, 143, 147, 136), (143, 132, 141, 147), (141, 148, 138, 129), (132, 144, 148, 141), (144, 130, 135, 148), (168, 162, 150, 155), (167, 163, 153, 164), (166, 160, 151, 165), (163, 166, 165, 153), (149, 158, 166, 163), (158, 76, 160, 166), (161, 167, 164, 152), (94, 154, 167, 161), (154, 149, 163, 167), (157, 168, 155, 90), (152, 164, 168, 157), (164, 153, 162, 168), (162, 169, 159, 150), (153, 165, 169, 162), (165, 151, 156, 169), (133, 158, 182, 175), (172, 170, 171, 178, 179, 187, 186, 184, 183, 185, 177, 176, 174, 173, 175, 182, 180, 181, 188, 189), (169, 159, 189, 188), (143, 146, 173, 174), (167, 154, 185, 183), (165, 169, 188, 181), (148, 138, 179, 178), (146, 133, 175, 173), (144, 148, 178, 171), (166, 165, 181, 180), (155, 168, 186, 187), (145, 144, 171, 170), (158, 166, 180, 182), (159, 137, 172, 189), (168, 164, 184, 186), (134, 147, 176, 177), (137, 145, 170, 172), (138, 155, 187, 179), (147, 143, 174, 176), (154, 134, 177, 185), (164, 167, 183, 184), (186, 184, 194, 196), (192, 190, 191, 198, 199, 197, 196, 194, 193, 195), (184, 183, 193, 194), (188, 189, 199, 198), (183, 185, 195, 193), (180, 181, 191, 190), (189, 187, 197, 199), (181, 188, 198, 191), (187, 186, 196, 197), (185, 182, 192, 195), (182, 180, 190, 192), (178, 179, 209, 208), (202, 200, 201, 208, 209, 207, 206, 204, 203, 205), (175, 172, 202, 205), (173, 175, 205, 203), (170, 171, 201, 200), (179, 177, 207, 209), (171, 178, 208, 201), (177, 176, 206, 207), (172, 170, 200, 202), (176, 174, 204, 206), (174, 173, 203, 204)])
me_circle.polygons.foreach_set('material_index', [0, 0, 0, 0, 0, 0, 1, 0, 0, 0, 0, 0, 0, 0, 0, 0, 0, 0, 0, 0, 0, 0, 0, 0, 0, 0, 0, 0, 0, 0, 0, 0, 0, 0, 1, 1, 1, 1, 1, 1, 1, 1, 1, 1, 1, 1, 1, 1, 1, 1, 1, 1, 1, 1, 1, 1, 1, 1, 1, 1, 1, 1, 1, 1, 1, 1, 1, 1, 0, 0, 1, 0, 0, 1, 1, 1, 0, 1, 1, 0, 0, 0, 1, 0, 0, 1, 0, 0, 1, 1, 1, 0, 1, 1, 0, 0, 0, 1, 0, 0, 0, 1, 1, 0, 0, 1, 0, 0, 1, 0, 0, 0, 1, 1, 0, 0, 1, 0, 1, 1, 1, 1, 0, 1, 0, 0, 0, 1, 0, 0, 0, 1, 0, 1, 0, 0, 0, 1, 0, 1, 1])
_uv = me_circle.uv_layers.new(name='UVMap')
_uv.uv.foreach_set('vector', [0.0, 0.0, 0.0, 0.0, 0.0, 0.0, 0.0, 0.0, 0.0, 0.0, 0.0, 0.0, 0.0, 0.0, 0.0, 0.0, 0.0, 0.0, 0.0, 0.0, 0.0, 0.0, 0.0, 0.0, 0.0, 0.0, 0.0, 0.0, 0.0, 0.0, 0.0, 0.0, 0.0, 0.0, 0.0, 0.0, 0.0, 0.0, 0.0, 0.0, 0.0, 0.0, 0.0, 0.0, 0.0, 0.0, 0.0, 0.0, 0.0, 0.0, 0.0, 0.0, 0.0, 0.0, 0.0, 0.0, 0.0, 0.0, 0.0, 0.0, 0.0, 0.0, 0.0, 0.0, 0.0, 0.0, 0.0, 0.0, 0.0, 0.0, 0.0, 0.0, 0.0, 0.0, 0.0, 0.0, 0.0, 0.0, 0.0, 0.0, 0.0, 0.0, 0.0, 0.0, 0.0, 0.0, 0.0, 0.0, 0.0, 0.0, 0.0, 0.0, 0.0, 0.0, 0.0, 0.0, 0.0, 0.0, 0.0, 0.0, 0.0, 0.0, 0.0, 0.0, 0.0, 0.0, 0.0, 0.0, 0.0, 0.0, 0.0, 0.0, 0.0, 0.0, 0.0, 0.0, 0.0, 0.0, 0.0, 0.0, 0.0, 0.0, 0.0, 0.0, 0.0, 0.0, 0.0, 0.0, 0.0, 0.0, 0.0, 0.0, 0.0, 0.0, 0.0, 0.0, 0.0, 0.0, 0.0, 0.0, 0.0, 0.0, 0.0, 0.0, 0.0, 0.0, 0.0, 0.0, 0.0, 0.0, 0.0, 0.0, 0.0, 0.0, 0.0, 0.0, 0.0, 0.0, 0.0, 0.0, 0.0, 0.0, 0.0, 0.0, 0.0, 0.0, 0.0, 0.0, 0.0, 0.0, 0.0, 0.0, 0.0, 0.0, 0.0, 0.0, 0.0, 0.0, 0.0, 0.0, 0.0, 0.0, 0.0, 0.0, 0.0, 0.0, 0.0, 0.0, 0.0, 0.0, 0.0, 0.0, 0.0, 0.0, 0.0, 0.0, 0.0, 0.0, 0.0, 0.0, 0.0, 0.0, 0.0, 0.0, 0.0, 0.0, 0.0, 0.0, 0.0, 0.0, 0.0, 0.0, 0.0, 0.0, 0.0, 0.0, 0.0, 0.0, 0.0, 0.0, 0.0, 0.0, 0.0, 0.0, 0.0, 0.0, 0.0, 0.0, 0.0, 0.0, 0.0, 0.0, 0.0, 0.0, 0.0, 0.0, 0.0, 0.0, 0.0, 0.0, 0.0, 0.0, 0.0, 0.0, 0.0, 0.0, 0.0, 0.0, 0.0, 0.0, 0.0, 0.0, 0.0, 0.0, 0.0, 0.0, 0.0, 0.0, 0.0, 0.0, 0.0, 0.0, 0.0, 0.0, 0.0, 0.0, 0.0, 0.0, 0.0, 0.0, 0.0, 0.0, 0.0, 0.0, 0.0, 0.0, 0.0, 0.0, 0.0, 0.0, 0.0, 0.0, 0.0, 0.0, 0.0, 0.0, 0.0, 0.0, 0.0, 0.0, 0.0, 0.0, 0.0, 0.0, 0.0, 0.0, 0.0, 0.0, 0.0, 0.0, 0.0, 0.0, 0.0, 0.0, 0.0, 0.0, 0.0, 0.0, 0.0, 0.0, 0.0, 0.0, 0.0, 0.0, 0.0, 0.0, 0.0, 0.0, 0.0, 0.0, 0.0, 0.0, 0.0, 0.0, 0.0, 0.0, 0.0, 0.0, 0.0, 0.0, 0.0, 0.0, 0.0, 0.0, 0.0, 0.0, 0.0, 0.0, 0.0, 0.0, 0.0, 0.0, 0.0, 0.0, 0.0, 0.0, 0.0, 0.0, 0.0, 0.0, 0.0, 0.0, 0.0, 0.0, 0.0, 0.0, 0.0, 0.0, 0.0, 0.0, 0.0, 0.0, 0.0, 0.0, 0.0, 0.0, 0.0, 0.0, 0.0, 0.0, 0.0, 0.0, 0.0, 0.0, 0.0, 0.0, 0.0, 0.0, 0.0, 0.0, 0.0, 0.0, 0.0, 0.0, 0.0, 0.0, 0.0, 0.0, 0.0, 0.0, 0.0, 0.0, 0.0, 0.0, 0.0, 0.0, 0.0, 0.0, 0.0, 0.0, 0.0, 0.0, 0.0, 0.0, 0.0, 0.0, 0.0, 0.0, 0.0, 0.0, 0.0, 0.0, 0.0, 0.0, 0.0, 0.0, 0.0, 0.0, 0.0, 0.0, 0.0, 0.0, 0.0, 0.0, 0.0, 0.0, 0.0, 0.0, 0.0, 0.0, 0.0, 0.0, 0.0, 0.0, 0.0, 0.0, 0.0, 0.0, 0.0, 0.0, 0.0, 0.0, 0.0, 0.0, 0.0, 0.0, 0.0, 0.0, 0.0, 0.0, 0.0, 0.0, 0.0, 0.0, 0.0, 0.0, 0.0, 0.0, 0.0, 0.0, 0.0, 0.0, 0.0, 0.0, 0.0, 0.0, 0.0, 0.0, 0.0, 0.0, 0.0, 0.0, 0.0, 0.0, 0.0, 0.0, 0.0, 0.0, 0.0, 0.0, 0.0, 0.0, 0.0, 0.0, 0.0, 0.0, 0.0, 0.0, 0.0, 0.0, 0.0, 0.0, 0.0, 0.0, 0.0, 0.0, 0.0, 0.0, 0.0, 0.0, 0.0, 0.0, 0.0, 0.0, 0.0, 0.0, 0.0, 0.0, 0.0, 0.0, 0.0, 0.0, 0.0, 0.0, 0.0, 0.0, 0.0, 0.0, 0.0, 0.0, 0.0, 0.0, 0.0, 0.0, 0.0, 0.0, 0.0, 0.0, 0.0, 0.0, 0.0, 0.0, 0.0, 0.0, 0.0, 0.0, 0.0, 0.0, 0.0, 0.0, 0.0, 0.0, 0.0, 0.0, 0.0, 0.0, 0.0, 0.0, 0.0, 0.0, 0.0, 0.0, 0.0, 0.0, 0.0, 0.0, 0.0, 0.0, 0.0, 0.0, 0.0, 0.0, 0.0, 0.0, 0.0, 0.0, 0.0, 0.0, 0.0, 0.0, 0.0, 0.0, 0.0, 0.0, 0.0, 0.0, 0.0, 0.0, 0.0, 0.0, 0.0, 0.0, 0.0, 0.0, 0.0, 0.0, 0.0, 0.0, 0.0, 0.0, 0.0, 0.0, 0.0, 0.0, 0.0, 0.0, 0.0, 0.0, 0.0, 0.0, 0.0, 0.0, 0.0, 0.0, 0.0, 0.0, 0.0, 0.0, 0.0, 0.0, 0.0, 0.0, 0.0, 0.0, 0.0, 0.0, 0.0, 0.0, 0.0, 0.0, 0.0, 0.0, 0.0, 0.0, 0.0, 0.0, 0.0, 0.0, 0.0, 0.0, 0.0, 0.0, 0.0, 0.0, 0.0, 0.0, 0.0, 0.0, 0.0, 0.0, 0.0, 0.0, 0.0, 0.0, 0.0, 0.0, 0.0, 0.0, 0.0, 0.0, 0.0, 0.0, 0.0, 0.0, 0.0, 0.0, 0.0, 0.0, 0.0, 0.0, 0.0, 0.0, 0.0, 0.0, 0.0, 0.0, 0.0, 0.0, 0.0, 0.0, 0.0, 0.0, 0.0, 0.0, 0.0, 0.0, 0.0, 0.0, 0.0, 0.0, 0.0, 0.0, 0.0, 0.0, 0.0, 0.0, 0.0, 0.0, 0.0, 0.0, 0.0, 0.0, 0.0, 0.0, 0.0, 0.0, 0.0, 0.0, 0.0, 0.0, 0.0, 0.0, 0.0, 0.0, 0.0, 0.0, 0.0, 0.0, 0.0, 0.0, 0.0, 0.0, 0.0, 0.0, 0.0, 0.0, 0.0, 0.0, 0.0, 0.0, 0.0, 0.0, 0.0, 0.0, 0.0, 0.0, 0.0, 0.0, 0.0, 0.0, 0.0, 0.0, 0.0, 0.0, 0.0, 0.0, 0.0, 0.0, 0.0, 0.0, 0.0, 0.0, 0.0, 0.0, 0.0, 0.0, 0.0, 0.0, 0.0, 0.0, 0.0, 0.0, 0.0, 0.0, 0.0, 0.0, 0.0, 0.0, 0.0, 0.0, 0.0, 0.0, 0.0, 0.0, 0.0, 0.0, 0.0, 0.0, 0.0, 0.0, 0.0, 0.0, 0.0, 0.0, 0.0, 0.0, 0.0, 0.0, 0.0, 0.0, 0.0, 0.0, 0.0, 0.0, 0.0, 0.0, 0.0, 0.0, 0.0, 0.0, 0.0, 0.0, 0.0, 0.0, 0.0, 0.0, 0.0, 0.0, 0.0, 0.0, 0.0, 0.0, 0.0, 0.0, 0.0, 0.0, 0.0, 0.0, 0.0, 0.0, 0.0, 0.0, 0.0, 0.0, 0.0, 0.0, 0.0, 0.0, 0.0, 0.0, 0.0, 0.0, 0.0, 0.0, 0.0, 0.0, 0.0, 0.0, 0.0, 0.0, 0.0, 0.0, 0.0, 0.0, 0.0, 0.0, 0.0, 0.0, 0.0, 0.0, 0.0, 0.0, 0.0, 0.0, 0.0, 0.0, 0.0, 0.0, 0.0, 0.0, 0.0, 0.0, 0.0, 0.0, 0.0, 0.0, 0.0, 0.0, 0.0, 0.0, 0.0, 0.0, 0.0, 0.0, 0.0, 0.0, 0.0, 0.0, 0.0, 0.0, 0.0, 0.0, 0.0, 0.0, 0.0, 0.0, 0.0, 0.0, 0.0, 0.0, 0.0, 0.0, 0.0, 0.0, 0.0, 0.0, 0.0, 0.0, 0.0, 0.0, 0.0, 0.0, 0.0, 0.0, 0.0, 0.0, 0.0, 0.0, 0.0, 0.0, 0.0, 0.0, 0.0, 0.0, 0.0, 0.0, 0.0, 0.0, 0.0, 0.0, 0.0, 0.0, 0.0, 0.0, 0.0, 0.0, 0.0, 0.0, 0.0, 0.0, 0.0, 0.0, 0.0, 0.0, 0.0, 0.0, 0.0, 0.0, 0.0, 0.0, 0.0, 0.0, 0.0, 0.0, 0.0, 0.0, 0.0, 0.0, 0.0, 0.0, 0.0, 0.0, 0.0, 0.0, 0.0, 0.0, 0.0, 0.0, 0.0, 0.0, 0.0, 0.0, 0.0, 0.0, 0.0, 0.0, 0.0, 0.0, 0.0, 0.0, 0.0, 0.0, 0.0, 0.0, 0.0, 0.0, 0.0, 0.0, 0.0, 0.0, 0.0, 0.0, 0.0, 0.0, 0.0, 0.0, 0.0, 0.0, 0.0, 0.0, 0.0, 0.0, 0.0, 0.0, 0.0, 0.0, 0.0, 0.0, 0.0, 0.0, 0.0, 0.0, 0.0, 0.0, 0.0, 0.0, 0.0, 0.0, 0.0, 0.0, 0.0, 0.0, 0.0, 0.0, 0.0, 0.0, 0.0, 0.0, 0.0, 0.0, 0.0, 0.0, 0.0, 0.0, 0.0, 0.0, 0.0, 0.0, 0.0, 0.0, 0.0, 0.0, 0.0, 0.0, 0.0, 0.0, 0.0, 0.0, 0.0, 0.0, 0.0, 0.0, 0.0, 0.0, 0.0, 0.0, 0.0, 0.0, 0.0, 0.0, 0.0, 0.0, 0.0, 0.0, 0.0, 0.0, 0.0, 0.0, 0.0, 0.0, 0.0, 0.0, 0.0, 0.0, 0.0, 0.0, 0.0, 0.0, 0.0, 0.0, 0.0, 0.0, 0.0, 0.0, 0.0, 0.0, 0.0, 0.0, 0.0, 0.0, 0.0, 0.0, 0.0, 0.0, 0.0, 0.0, 0.0, 0.0, 0.0, 0.0, 0.0, 0.0, 0.0, 0.0, 0.0, 0.0, 0.0, 0.0, 0.0, 0.0, 0.0, 0.0, 0.0, 0.0, 0.0, 0.0, 0.0, 0.0, 0.0, 0.0, 0.0, 0.0, 0.0, 0.0, 0.0, 0.0, 0.0, 0.0, 0.0, 0.0, 0.0, 0.0, 0.0, 0.0, 0.0, 0.0, 0.0, 0.0, 0.0, 0.0, 0.0, 0.0, 0.0, 0.0, 0.0, 0.0, 0.0, 0.0, 0.0, 0.0, 0.0, 0.0, 0.0, 0.0, 0.0, 0.0, 0.0, 0.0, 0.0, 0.0, 0.0, 0.0, 0.0, 0.0, 0.0, 0.0, 0.0, 0.0, 0.0, 0.0, 0.0, 0.0, 0.0, 0.0, 0.0, 0.0, 0.0, 0.0, 0.0, 0.0, 0.0, 0.0, 0.0, 0.0, 0.0, 0.0, 0.0, 0.0, 0.0, 0.0, 0.0, 0.0, 0.0, 0.0, 0.0, 0.0, 0.0, 0.0, 0.0, 0.0, 0.0, 0.0, 0.0, 0.0, 0.0, 0.0, 0.0, 0.0, 0.0, 0.0, 0.0, 0.0, 0.0, 0.0, 0.0, 0.0, 0.0, 0.0, 0.0, 0.0, 0.0, 0.0, 0.0, 0.0, 0.0, 0.0, 0.0, 0.0, 0.0, 0.0, 0.0, 0.0, 0.0, 0.0, 0.0, 0.0, 0.0, 0.0, 0.0, 0.0, 0.0, 0.0, 0.0, 0.0, 0.0, 0.0, 0.0, 0.0, 0.0, 0.0, 0.0, 0.0, 0.0, 0.0, 0.0, 0.0, 0.0, 0.0, 0.0, 0.0, 0.0, 0.0, 0.0, 0.0, 0.0, 0.0, 0.0, 0.0, 0.0, 0.0, 0.0, 0.0, 0.0, 0.0, 0.0, 0.0, 0.0, 0.0, 0.0, 0.0, 0.0, 0.0, 0.0, 0.0, 0.0, 0.0, 0.0, 0.0, 0.0, 0.0, 0.0, 0.0, 0.0, 0.0, 0.0, 0.0, 0.0, 0.0, 0.0, 0.0, 0.0, 0.0, 0.0, 0.0, 0.0, 0.0, 0.0, 0.0, 0.0, 0.0, 0.0, 0.0, 0.0, 0.0, 0.0, 0.0, 0.0, 0.0, 0.0, 0.0, 0.0, 0.0, 0.0, 0.0, 0.0, 0.0, 0.0, 0.0, 0.0, 0.0, 0.0, 0.0, 0.0, 0.0, 0.0, 0.0, 0.0, 0.0, 0.0, 0.0, 0.0, 0.0, 0.0, 0.0, 0.0, 0.0, 0.0, 0.0, 0.0, 0.0, 0.0, 0.0, 0.0, 0.0, 0.0, 0.0, 0.0, 0.0, 0.0, 0.0, 0.0, 0.0, 0.0, 0.0, 0.0, 0.0, 0.0, 0.0, 0.0, 0.0, 0.0, 0.0, 0.0, 0.0, 0.0, 0.0, 0.0, 0.0, 0.0, 0.0, 0.0, 0.0, 0.0, 0.0, 0.0, 0.0, 0.0, 0.0, 0.0, 0.0, 0.0, 0.0, 0.0, 0.0, 0.0, 0.0, 0.0, 0.0, 0.0, 0.0, 0.0, 0.0, 0.0, 0.0, 0.0, 0.0, 0.0, 0.0, 0.0, 0.0, 0.0, 0.0, 0.0, 0.0, 0.0, 0.0, 0.0, 0.0, 0.0, 0.0, 0.0, 0.0, 0.0, 0.0, 0.0, 0.0, 0.0, 0.0, 0.0, 0.0, 0.0, 0.0, 0.0, 0.0, 0.0, 0.0, 0.0, 0.0, 0.0, 0.0, 0.0, 0.0, 0.0, 0.0])
me_circle.materials.append(mat_material_017)
me_circle.materials.append(mat_material_018)
me_circle.update()
me_circle_001 = bpy.data.meshes.new('Circle.001')
me_circle_001.from_pydata([], [], [])
_uv = me_circle_001.uv_layers.new(name='UVMap')
_uv.uv.foreach_set('vector', [])
me_circle_001.update()

# ---- objects
ob_cube = bpy.data.objects.new('Cube', me_cube)
ob_cube_001 = bpy.data.objects.new('Cube.001', me_cube_001)
ob_cube_002 = bpy.data.objects.new('Cube.002', me_cube_002)
ob_cube_003 = bpy.data.objects.new('Cube.003', me_cube_003)
ob_cube_004 = bpy.data.objects.new('Cube.004', me_cube_004)
ob_cube_005 = bpy.data.objects.new('Cube.005', me_cube_005)
ob_plane = bpy.data.objects.new('Plane', me_plane)
ob_circle = bpy.data.objects.new('Circle', me_circle)
ob_circle_001 = bpy.data.objects.new('Circle.001', me_circle_001)

# ---- transforms, parenting, visibility, modifiers, constraints
ob_cube.location = (0.0, 0.0, 2.0)
ob_cube.scale = (2.0, 2.0, 2.0)
ob_cube.lock_rotations_4d = False
ob_cube.empty_display_type = 'ARROWS'
ob_cube.lineart.crease_threshold = 0.0
ob_cube_001.location = (2.6, 0.0, 1.0)
ob_cube_001.scale = (0.6, 1.0, 1.0)
ob_cube_001.lock_rotations_4d = False
ob_cube_001.empty_display_type = 'ARROWS'
ob_cube_001.lineart.crease_threshold = 0.0
ob_cube_002.location = (-1.0, 0.0, 7.0)
ob_cube_002.scale = (0.5, 0.5, 1.5)
ob_cube_002.lock_rotations_4d = False
ob_cube_002.empty_display_type = 'ARROWS'
ob_cube_002.lineart.crease_threshold = 0.0
ob_cube_003.location = (0.0, 0.0, 5.6)
ob_cube_003.scale = (2.0, 2.0, 1.6)
ob_cube_003.lock_rotations_4d = False
ob_cube_003.empty_display_type = 'ARROWS'
ob_cube_003.lineart.crease_threshold = 0.0
ob_cube_004.location = (-1.0, 2.4, 1.2)
ob_cube_004.scale = (0.5, 0.4, 1.2)
ob_cube_004.lock_rotations_4d = False
ob_cube_004.empty_display_type = 'ARROWS'
ob_cube_004.lineart.crease_threshold = 0.0
ob_cube_005.location = (-1.0, 0.0, 9.0)
ob_cube_005.scale = (0.5, 0.5, 0.5)
ob_cube_005.lock_rotations_4d = False
ob_cube_005.empty_display_type = 'ARROWS'
ob_cube_005.lineart.crease_threshold = 0.0
ob_plane.location = (3.2, 0.04821, 2.957)
ob_plane.rotation_euler = (-0.0, 1.571, 0.0)
ob_circle.location = (4.435, -4.458, 4.142)
ob_circle.rotation_euler = (0.0, 1.571, 0.0)
ob_circle.scale = (0.9, 0.9, 0.9)
ob_circle_001.location = (4.238, -0.02619, 5.33)
ob_circle_001.rotation_euler = (-0.0, 1.571, 0.0)
ob_circle_001.scale = (0.7, 0.7, 0.9)

# ---- collection membership
col_collection.objects.link(ob_cube)
col_collection.objects.link(ob_cube_001)
col_collection.objects.link(ob_cube_002)
col_collection.objects.link(ob_cube_003)
col_collection.objects.link(ob_cube_004)
col_collection.objects.link(ob_cube_005)
col_collection.objects.link(ob_plane)
col_collection.objects.link(ob_circle)
col_collection.objects.link(ob_circle_001)

# ---- scene / render settings (as saved in the file)
scene.frame_start = 1; scene.frame_end = 250; scene.frame_set(1)
scene.render.engine = 'BLENDER_EEVEE_NEXT'
scene.cycles.sampling_pattern = 'TABULATED_SOBOL'
scene.cycles.use_light_tree = False
scene.view_settings.view_transform = 'Filmic'
bpy.context.view_layer.update()

# ---- added for rendering (the .blend has no active camera and no usable light): camera, sun
cam_auto = bpy.data.cameras.new('AutoCamera')
cam_auto.lens = 50.0
cam_auto.sensor_width = 36.0
cam_auto.clip_end = 1000.0
ob_auto_camera = bpy.data.objects.new('AutoCamera', cam_auto)
scene.collection.objects.link(ob_auto_camera)
ob_auto_camera.location = (12.5752, -13.4058, 13.9154)
ob_auto_camera.rotation_euler = (1.09748, -7.21219e-08, 0.694738)
scene.camera = ob_auto_camera
light_auto_sun = bpy.data.lights.new('AutoSun', 'SUN')
light_auto_sun.energy = 3.0
light_auto_sun.angle = 0.0523599
ob_auto_sun = bpy.data.objects.new('AutoSun', light_auto_sun)
scene.collection.objects.link(ob_auto_sun)
ob_auto_sun.rotation_euler = (0.872665, 0.174533, 0.523599)
bpy.context.view_layer.update()

